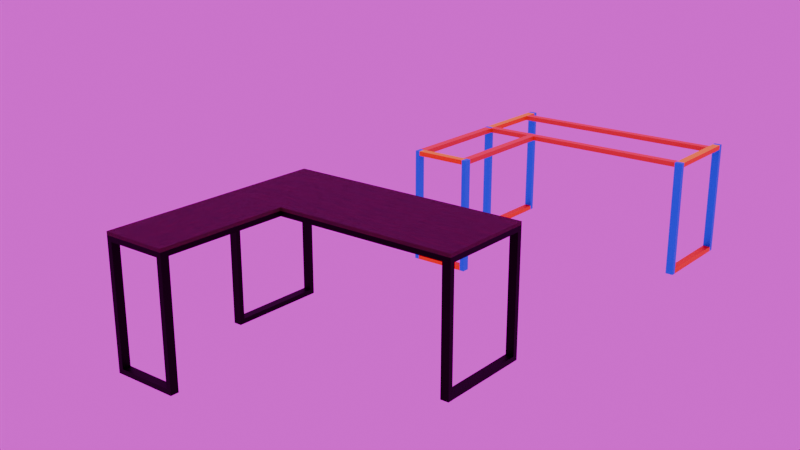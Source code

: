 # Source: Mesa.blend  (saved by Blender 4.4.32; exported with 4.5.12 LTS)
import bpy
from mathutils import Matrix  # noqa: F401  (used for matrix-valued properties, if any)

bpy.ops.wm.read_factory_settings(use_empty=True)
scene = bpy.context.scene
scene.name = 'Scene'

# ---- collections
col_estrutura_metalon_em_cores = bpy.data.collections.new('Estrutura_metalon_em_cores'); scene.collection.children.link(col_estrutura_metalon_em_cores)
col_vermelho_suporte = bpy.data.collections.new('Vermelho_suporte'); col_estrutura_metalon_em_cores.children.link(col_vermelho_suporte)
col_azul_pes = bpy.data.collections.new('Azul_pes'); col_estrutura_metalon_em_cores.children.link(col_azul_pes)
col_amarelo_entre_pes = bpy.data.collections.new('Amarelo_entre_pes'); col_estrutura_metalon_em_cores.children.link(col_amarelo_entre_pes)
col_masa = bpy.data.collections.new('Masa'); scene.collection.children.link(col_masa)
col_suporte_de_madeira = bpy.data.collections.new('Suporte De Madeira'); col_masa.children.link(col_suporte_de_madeira)
col_entre_p_s = bpy.data.collections.new('Entre Pés'); col_masa.children.link(col_entre_p_s)
col_p_s = bpy.data.collections.new('Pés'); col_masa.children.link(col_p_s)
col_suportes = bpy.data.collections.new('Suportes'); col_masa.children.link(col_suportes)
col_tampo = bpy.data.collections.new('Tampo'); col_masa.children.link(col_tampo)

# ---- images (referenced by path relative to the original .blend; pixels are not part of the script)
import os
ASSET_DIR = os.environ.get("B2B_ASSET_DIR", "")  # directory of the original .blend (textures are referenced by path, not embedded)
HERE = os.path.dirname(os.path.abspath(__file__))  # packed textures are extracted next to this script under _unpacked/

def load_image(name, relpath, width, height, colorspace="sRGB"):
    """Load a texture the original file referenced (path relative to the .blend, or extracted next to this script)."""
    p = next((c for c in (os.path.join(HERE, relpath), os.path.join(ASSET_DIR, relpath)) if relpath and os.path.exists(c)), "")
    if p:
        img = bpy.data.images.load(p, check_existing=True)
        img.name = name
    else:  # same state as the original file: an image datablock whose file is absent (Cycles renders it pink)
        img = bpy.data.images.new(name, width, height)
        img.source = "FILE"
        img.filepath = "//" + (relpath or name)
    img.colorspace_settings.name = colorspace
    return img
img_imagem_hdr_hdr = load_image('IMAGEM HDR.hdr', 'IMAGEM HDR.hdr', 1024, 1024, 'Linear Rec.709')

# ---- materials (node trees are filled in below, after node groups)
mat_suporte = bpy.data.materials.new('suporte')
mat_pes = bpy.data.materials.new('pes')
mat_entrepes = bpy.data.materials.new('entrepes')
mat_material_036 = bpy.data.materials.new('Material.036')
mat_material_036.alpha_threshold = 0.0
mat_material_036.roughness = 0.5
mat_material_036.line_color = (0.0, 0.0, 0.0, 1.0)
mat_material_037 = bpy.data.materials.new('Material.037')
mat_material_037.alpha_threshold = 0.0
mat_material_037.roughness = 0.5
mat_material_037.line_color = (0.0, 0.0, 0.0, 1.0)
mat_material_031 = bpy.data.materials.new('Material.031')
mat_material_031.alpha_threshold = 0.0
mat_material_031.roughness = 0.5
mat_material_031.line_color = (0.0, 0.0, 0.0, 1.0)
mat_material_028 = bpy.data.materials.new('Material.028')
mat_material_028.alpha_threshold = 0.0
mat_material_028.roughness = 0.5
mat_material_028.line_color = (0.0, 0.0, 0.0, 1.0)
mat_material_038 = bpy.data.materials.new('Material.038')
mat_material_038.alpha_threshold = 0.0
mat_material_038.roughness = 0.5
mat_material_038.line_color = (0.0, 0.0, 0.0, 1.0)
mat_material_004 = bpy.data.materials.new('Material.004')
mat_material_003 = bpy.data.materials.new('Material.003')
mat_material_005 = bpy.data.materials.new('Material.005')
mat_material_042 = bpy.data.materials.new('Material.042')
mat_material_042.alpha_threshold = 0.0
mat_material_042.roughness = 0.5
mat_material_042.line_color = (0.0, 0.0, 0.0, 1.0)
mat_material_043 = bpy.data.materials.new('Material.043')
mat_material_043.alpha_threshold = 0.0
mat_material_043.roughness = 0.5
mat_material_043.line_color = (0.0, 0.0, 0.0, 1.0)
mat_material_039 = bpy.data.materials.new('Material.039')
mat_material_039.alpha_threshold = 0.0
mat_material_039.roughness = 0.5
mat_material_039.line_color = (0.0, 0.0, 0.0, 1.0)
mat_material_040 = bpy.data.materials.new('Material.040')
mat_material_040.alpha_threshold = 0.0
mat_material_040.roughness = 0.5
mat_material_040.line_color = (0.0, 0.0, 0.0, 1.0)
mat_material_041 = bpy.data.materials.new('Material.041')
mat_material_041.alpha_threshold = 0.0
mat_material_041.roughness = 0.5
mat_material_041.line_color = (0.0, 0.0, 0.0, 1.0)

# ---- material node trees
mat_suporte.use_nodes = True; mat_suporte.node_tree.nodes.clear()
_N = mat_suporte.node_tree.nodes; _L = mat_suporte.node_tree.links
n0 = _N.new('ShaderNodeBsdfPrincipled'); n0.name = 'Principled BSDF'; n0.location = (10, 300)
n0.inputs[0].default_value = (0.8003, 0.006209, 0.0, 1.0)
n1 = _N.new('ShaderNodeOutputMaterial'); n1.name = 'Material Output'; n1.location = (300, 300)
_L.new(n0.outputs[0], n1.inputs[0])
n1.is_active_output = True
mat_pes.use_nodes = True; mat_pes.node_tree.nodes.clear()
_N = mat_pes.node_tree.nodes; _L = mat_pes.node_tree.links
n0 = _N.new('ShaderNodeBsdfPrincipled'); n0.name = 'Principled BSDF'; n0.location = (10, 300)
n0.inputs[0].default_value = (0.0227, 0.0, 1.0, 1.0)
n0.inputs[1].default_value = 0.8268
n0.inputs[2].default_value = 0.5709
n1 = _N.new('ShaderNodeOutputMaterial'); n1.name = 'Material Output'; n1.location = (300, 300)
_L.new(n0.outputs[0], n1.inputs[0])
n1.is_active_output = True
mat_entrepes.use_nodes = True; mat_entrepes.node_tree.nodes.clear()
_N = mat_entrepes.node_tree.nodes; _L = mat_entrepes.node_tree.links
n0 = _N.new('ShaderNodeBsdfPrincipled'); n0.name = 'Principled BSDF'; n0.location = (10, 300)
n0.inputs[0].default_value = (1.0, 0.8569, 0.0, 1.0)
n0.inputs[1].default_value = 0.8268
n0.inputs[2].default_value = 0.5709
n1 = _N.new('ShaderNodeOutputMaterial'); n1.name = 'Material Output'; n1.location = (300, 300)
_L.new(n0.outputs[0], n1.inputs[0])
n1.is_active_output = True
mat_material_036.use_nodes = True; mat_material_036.node_tree.nodes.clear()
_N = mat_material_036.node_tree.nodes; _L = mat_material_036.node_tree.links
n0 = _N.new('ShaderNodeOutputMaterial'); n0.name = 'Material Output'; n0.location = (300, 300)
n1 = _N.new('ShaderNodeBsdfPrincipled'); n1.name = 'Principled BSDF'; n1.location = (10, 300)
n1.inputs[3].default_value = 1.45
n2 = _N.new('ShaderNodeValToRGB'); n2.name = 'Color Ramp'; n2.location = (-326, 278)
while len(n2.color_ramp.elements) > 1: n2.color_ramp.elements.remove(n2.color_ramp.elements[-1])
n2.color_ramp.elements[0].position = 0.3364; n2.color_ramp.elements[0].color = (0.03104, 0.006942, 0.001166, 1.0)
_e = n2.color_ramp.elements.new(0.6636); _e.color = (0.2892, 0.06271, 0.01288, 1.0)
n3 = _N.new('ShaderNodeTexNoise'); n3.name = 'Noise Texture'; n3.location = (-593, 261)
n3.inputs[2].default_value = 3.0
n3.inputs[3].default_value = 10.0
n3.inputs[4].default_value = 0.925
n3.inputs[8].default_value = 1.0
n4 = _N.new('ShaderNodeMapping'); n4.name = 'Mapping'; n4.location = (-771, 246)
n4.inputs[3].default_value = (3.1, 4.2, 0.5)
n5 = _N.new('ShaderNodeTexCoord'); n5.name = 'Texture Coordinate'; n5.location = (-981, 250)
n6 = _N.new('ShaderNodeBump'); n6.name = 'Bump'; n6.location = (-154, -56)
n6.inputs[1].default_value = 1.0
n7 = _N.new('ShaderNodeValToRGB'); n7.name = 'Color Ramp.001'; n7.location = (-424, -29)
while len(n7.color_ramp.elements) > 1: n7.color_ramp.elements.remove(n7.color_ramp.elements[-1])
n7.color_ramp.elements[0].position = 0.0; n7.color_ramp.elements[0].color = (0.0, 0.0, 0.0, 1.0)
_e = n7.color_ramp.elements.new(1.0); _e.color = (1.0, 1.0, 1.0, 1.0)
_L.new(n1.outputs[0], n0.inputs[0])
_L.new(n2.outputs[0], n1.inputs[0])
_L.new(n3.outputs[0], n2.inputs[0])
_L.new(n4.outputs[0], n3.inputs[0])
_L.new(n5.outputs[0], n4.inputs[0])
_L.new(n6.outputs[0], n1.inputs[5])
_L.new(n7.outputs[0], n6.inputs[3])
_L.new(n3.outputs[0], n7.inputs[0])
n0.is_active_output = True
mat_material_037.use_nodes = True; mat_material_037.node_tree.nodes.clear()
_N = mat_material_037.node_tree.nodes; _L = mat_material_037.node_tree.links
n0 = _N.new('ShaderNodeOutputMaterial'); n0.name = 'Material Output'; n0.location = (300, 300)
n1 = _N.new('ShaderNodeBsdfPrincipled'); n1.name = 'Principled BSDF'; n1.location = (10, 300)
n1.inputs[3].default_value = 1.45
n2 = _N.new('ShaderNodeValToRGB'); n2.name = 'Color Ramp'; n2.location = (-326, 278)
while len(n2.color_ramp.elements) > 1: n2.color_ramp.elements.remove(n2.color_ramp.elements[-1])
n2.color_ramp.elements[0].position = 0.3364; n2.color_ramp.elements[0].color = (0.03104, 0.006942, 0.001166, 1.0)
_e = n2.color_ramp.elements.new(0.6636); _e.color = (0.2892, 0.06271, 0.01288, 1.0)
n3 = _N.new('ShaderNodeTexNoise'); n3.name = 'Noise Texture'; n3.location = (-593, 261)
n3.inputs[2].default_value = 3.0
n3.inputs[3].default_value = 10.0
n3.inputs[4].default_value = 0.925
n3.inputs[8].default_value = 1.0
n4 = _N.new('ShaderNodeMapping'); n4.name = 'Mapping'; n4.location = (-771, 246)
n4.inputs[3].default_value = (3.1, 4.2, 0.5)
n5 = _N.new('ShaderNodeTexCoord'); n5.name = 'Texture Coordinate'; n5.location = (-981, 250)
n6 = _N.new('ShaderNodeBump'); n6.name = 'Bump'; n6.location = (-154, -56)
n6.inputs[1].default_value = 1.0
n7 = _N.new('ShaderNodeValToRGB'); n7.name = 'Color Ramp.001'; n7.location = (-424, -29)
while len(n7.color_ramp.elements) > 1: n7.color_ramp.elements.remove(n7.color_ramp.elements[-1])
n7.color_ramp.elements[0].position = 0.0; n7.color_ramp.elements[0].color = (0.0, 0.0, 0.0, 1.0)
_e = n7.color_ramp.elements.new(1.0); _e.color = (1.0, 1.0, 1.0, 1.0)
_L.new(n1.outputs[0], n0.inputs[0])
_L.new(n2.outputs[0], n1.inputs[0])
_L.new(n3.outputs[0], n2.inputs[0])
_L.new(n4.outputs[0], n3.inputs[0])
_L.new(n5.outputs[0], n4.inputs[0])
_L.new(n6.outputs[0], n1.inputs[5])
_L.new(n7.outputs[0], n6.inputs[3])
_L.new(n3.outputs[0], n7.inputs[0])
n0.is_active_output = True
mat_material_031.use_nodes = True; mat_material_031.node_tree.nodes.clear()
_N = mat_material_031.node_tree.nodes; _L = mat_material_031.node_tree.links
n0 = _N.new('ShaderNodeOutputMaterial'); n0.name = 'Material Output'; n0.location = (300, 300)
n1 = _N.new('ShaderNodeBsdfPrincipled'); n1.name = 'Principled BSDF'; n1.location = (10, 300)
n1.inputs[3].default_value = 1.45
n2 = _N.new('ShaderNodeValToRGB'); n2.name = 'Color Ramp'; n2.location = (-326, 278)
while len(n2.color_ramp.elements) > 1: n2.color_ramp.elements.remove(n2.color_ramp.elements[-1])
n2.color_ramp.elements[0].position = 0.3364; n2.color_ramp.elements[0].color = (0.03104, 0.006942, 0.001166, 1.0)
_e = n2.color_ramp.elements.new(0.6636); _e.color = (0.2892, 0.06271, 0.01288, 1.0)
n3 = _N.new('ShaderNodeTexNoise'); n3.name = 'Noise Texture'; n3.location = (-593, 261)
n3.inputs[2].default_value = 3.0
n3.inputs[3].default_value = 10.0
n3.inputs[4].default_value = 0.925
n3.inputs[8].default_value = 1.0
n4 = _N.new('ShaderNodeMapping'); n4.name = 'Mapping'; n4.location = (-771, 246)
n4.inputs[3].default_value = (3.1, 4.2, 0.5)
n5 = _N.new('ShaderNodeTexCoord'); n5.name = 'Texture Coordinate'; n5.location = (-981, 250)
n6 = _N.new('ShaderNodeBump'); n6.name = 'Bump'; n6.location = (-154, -56)
n6.inputs[1].default_value = 1.0
n7 = _N.new('ShaderNodeValToRGB'); n7.name = 'Color Ramp.001'; n7.location = (-424, -29)
while len(n7.color_ramp.elements) > 1: n7.color_ramp.elements.remove(n7.color_ramp.elements[-1])
n7.color_ramp.elements[0].position = 0.0; n7.color_ramp.elements[0].color = (0.0, 0.0, 0.0, 1.0)
_e = n7.color_ramp.elements.new(1.0); _e.color = (1.0, 1.0, 1.0, 1.0)
_L.new(n1.outputs[0], n0.inputs[0])
_L.new(n2.outputs[0], n1.inputs[0])
_L.new(n3.outputs[0], n2.inputs[0])
_L.new(n4.outputs[0], n3.inputs[0])
_L.new(n5.outputs[0], n4.inputs[0])
_L.new(n6.outputs[0], n1.inputs[5])
_L.new(n7.outputs[0], n6.inputs[3])
_L.new(n3.outputs[0], n7.inputs[0])
n0.is_active_output = True
mat_material_028.use_nodes = True; mat_material_028.node_tree.nodes.clear()
_N = mat_material_028.node_tree.nodes; _L = mat_material_028.node_tree.links
n0 = _N.new('ShaderNodeOutputMaterial'); n0.name = 'Material Output'; n0.location = (300, 300)
n1 = _N.new('ShaderNodeBsdfPrincipled'); n1.name = 'Principled BSDF'; n1.location = (10, 300)
n1.inputs[3].default_value = 1.45
n2 = _N.new('ShaderNodeValToRGB'); n2.name = 'Color Ramp'; n2.location = (-326, 278)
while len(n2.color_ramp.elements) > 1: n2.color_ramp.elements.remove(n2.color_ramp.elements[-1])
n2.color_ramp.elements[0].position = 0.3364; n2.color_ramp.elements[0].color = (0.03104, 0.006942, 0.001166, 1.0)
_e = n2.color_ramp.elements.new(0.6636); _e.color = (0.2892, 0.06271, 0.01288, 1.0)
n3 = _N.new('ShaderNodeTexNoise'); n3.name = 'Noise Texture'; n3.location = (-593, 261)
n3.inputs[2].default_value = 3.0
n3.inputs[3].default_value = 10.0
n3.inputs[4].default_value = 0.925
n3.inputs[8].default_value = 1.0
n4 = _N.new('ShaderNodeMapping'); n4.name = 'Mapping'; n4.location = (-771, 246)
n4.inputs[3].default_value = (3.1, 4.2, 0.5)
n5 = _N.new('ShaderNodeTexCoord'); n5.name = 'Texture Coordinate'; n5.location = (-981, 250)
n6 = _N.new('ShaderNodeBump'); n6.name = 'Bump'; n6.location = (-154, -56)
n6.inputs[1].default_value = 1.0
n7 = _N.new('ShaderNodeValToRGB'); n7.name = 'Color Ramp.001'; n7.location = (-424, -29)
while len(n7.color_ramp.elements) > 1: n7.color_ramp.elements.remove(n7.color_ramp.elements[-1])
n7.color_ramp.elements[0].position = 0.0; n7.color_ramp.elements[0].color = (0.0, 0.0, 0.0, 1.0)
_e = n7.color_ramp.elements.new(1.0); _e.color = (1.0, 1.0, 1.0, 1.0)
_L.new(n1.outputs[0], n0.inputs[0])
_L.new(n2.outputs[0], n1.inputs[0])
_L.new(n3.outputs[0], n2.inputs[0])
_L.new(n4.outputs[0], n3.inputs[0])
_L.new(n5.outputs[0], n4.inputs[0])
_L.new(n6.outputs[0], n1.inputs[5])
_L.new(n7.outputs[0], n6.inputs[3])
_L.new(n3.outputs[0], n7.inputs[0])
n0.is_active_output = True
mat_material_038.use_nodes = True; mat_material_038.node_tree.nodes.clear()
_N = mat_material_038.node_tree.nodes; _L = mat_material_038.node_tree.links
n0 = _N.new('ShaderNodeOutputMaterial'); n0.name = 'Material Output'; n0.location = (300, 300)
n1 = _N.new('ShaderNodeBsdfPrincipled'); n1.name = 'Principled BSDF'; n1.location = (10, 300)
n1.inputs[3].default_value = 1.45
n2 = _N.new('ShaderNodeValToRGB'); n2.name = 'Color Ramp'; n2.location = (-326, 278)
while len(n2.color_ramp.elements) > 1: n2.color_ramp.elements.remove(n2.color_ramp.elements[-1])
n2.color_ramp.elements[0].position = 0.3364; n2.color_ramp.elements[0].color = (0.03104, 0.006942, 0.001166, 1.0)
_e = n2.color_ramp.elements.new(0.6636); _e.color = (0.2892, 0.06271, 0.01288, 1.0)
n3 = _N.new('ShaderNodeTexNoise'); n3.name = 'Noise Texture'; n3.location = (-593, 261)
n3.inputs[2].default_value = 3.0
n3.inputs[3].default_value = 10.0
n3.inputs[4].default_value = 0.925
n3.inputs[8].default_value = 1.0
n4 = _N.new('ShaderNodeMapping'); n4.name = 'Mapping'; n4.location = (-771, 246)
n4.inputs[3].default_value = (3.1, 4.2, 0.5)
n5 = _N.new('ShaderNodeTexCoord'); n5.name = 'Texture Coordinate'; n5.location = (-981, 250)
n6 = _N.new('ShaderNodeBump'); n6.name = 'Bump'; n6.location = (-154, -56)
n6.inputs[1].default_value = 1.0
n7 = _N.new('ShaderNodeValToRGB'); n7.name = 'Color Ramp.001'; n7.location = (-424, -29)
while len(n7.color_ramp.elements) > 1: n7.color_ramp.elements.remove(n7.color_ramp.elements[-1])
n7.color_ramp.elements[0].position = 0.0; n7.color_ramp.elements[0].color = (0.0, 0.0, 0.0, 1.0)
_e = n7.color_ramp.elements.new(1.0); _e.color = (1.0, 1.0, 1.0, 1.0)
_L.new(n1.outputs[0], n0.inputs[0])
_L.new(n2.outputs[0], n1.inputs[0])
_L.new(n3.outputs[0], n2.inputs[0])
_L.new(n4.outputs[0], n3.inputs[0])
_L.new(n5.outputs[0], n4.inputs[0])
_L.new(n6.outputs[0], n1.inputs[5])
_L.new(n7.outputs[0], n6.inputs[3])
_L.new(n3.outputs[0], n7.inputs[0])
n0.is_active_output = True
mat_material_004.use_nodes = True; mat_material_004.node_tree.nodes.clear()
_N = mat_material_004.node_tree.nodes; _L = mat_material_004.node_tree.links
n0 = _N.new('ShaderNodeBsdfPrincipled'); n0.name = 'Principled BSDF'; n0.location = (10, 300)
n0.inputs[0].default_value = (0.002448, 0.0009427, 0.0, 1.0)
n0.inputs[1].default_value = 0.8268
n0.inputs[2].default_value = 0.5709
n1 = _N.new('ShaderNodeOutputMaterial'); n1.name = 'Material Output'; n1.location = (300, 300)
_L.new(n0.outputs[0], n1.inputs[0])
n1.is_active_output = True
mat_material_003.use_nodes = True; mat_material_003.node_tree.nodes.clear()
_N = mat_material_003.node_tree.nodes; _L = mat_material_003.node_tree.links
n0 = _N.new('ShaderNodeBsdfPrincipled'); n0.name = 'Principled BSDF'; n0.location = (10, 300)
n0.inputs[0].default_value = (0.002448, 0.0009427, 0.0, 1.0)
n0.inputs[1].default_value = 0.8268
n0.inputs[2].default_value = 0.5709
n1 = _N.new('ShaderNodeOutputMaterial'); n1.name = 'Material Output'; n1.location = (300, 300)
_L.new(n0.outputs[0], n1.inputs[0])
n1.is_active_output = True
mat_material_005.use_nodes = True; mat_material_005.node_tree.nodes.clear()
_N = mat_material_005.node_tree.nodes; _L = mat_material_005.node_tree.links
n0 = _N.new('ShaderNodeBsdfPrincipled'); n0.name = 'Principled BSDF'; n0.location = (10, 300)
n0.inputs[0].default_value = (0.002448, 0.0009427, 0.0, 1.0)
n0.inputs[1].default_value = 0.8268
n0.inputs[2].default_value = 0.5709
n1 = _N.new('ShaderNodeOutputMaterial'); n1.name = 'Material Output'; n1.location = (300, 300)
_L.new(n0.outputs[0], n1.inputs[0])
n1.is_active_output = True
mat_material_042.use_nodes = True; mat_material_042.node_tree.nodes.clear()
_N = mat_material_042.node_tree.nodes; _L = mat_material_042.node_tree.links
n0 = _N.new('ShaderNodeOutputMaterial'); n0.name = 'Material Output'; n0.location = (300, 300)
n1 = _N.new('ShaderNodeBsdfPrincipled'); n1.name = 'Principled BSDF'; n1.location = (10, 300)
n1.inputs[3].default_value = 1.45
n2 = _N.new('ShaderNodeValToRGB'); n2.name = 'Color Ramp'; n2.location = (-326, 278)
while len(n2.color_ramp.elements) > 1: n2.color_ramp.elements.remove(n2.color_ramp.elements[-1])
n2.color_ramp.elements[0].position = 0.3364; n2.color_ramp.elements[0].color = (0.03104, 0.006942, 0.001166, 1.0)
_e = n2.color_ramp.elements.new(0.6636); _e.color = (0.2892, 0.06271, 0.01288, 1.0)
n3 = _N.new('ShaderNodeTexNoise'); n3.name = 'Noise Texture'; n3.location = (-593, 261)
n3.inputs[2].default_value = 3.0
n3.inputs[3].default_value = 10.0
n3.inputs[4].default_value = 0.925
n3.inputs[8].default_value = 1.0
n4 = _N.new('ShaderNodeMapping'); n4.name = 'Mapping'; n4.location = (-771, 246)
n4.inputs[3].default_value = (3.1, 4.2, 0.5)
n5 = _N.new('ShaderNodeTexCoord'); n5.name = 'Texture Coordinate'; n5.location = (-981, 250)
n6 = _N.new('ShaderNodeBump'); n6.name = 'Bump'; n6.location = (-154, -56)
n6.inputs[1].default_value = 1.0
n7 = _N.new('ShaderNodeValToRGB'); n7.name = 'Color Ramp.001'; n7.location = (-424, -29)
while len(n7.color_ramp.elements) > 1: n7.color_ramp.elements.remove(n7.color_ramp.elements[-1])
n7.color_ramp.elements[0].position = 0.0; n7.color_ramp.elements[0].color = (0.0, 0.0, 0.0, 1.0)
_e = n7.color_ramp.elements.new(1.0); _e.color = (1.0, 1.0, 1.0, 1.0)
_L.new(n1.outputs[0], n0.inputs[0])
_L.new(n2.outputs[0], n1.inputs[0])
_L.new(n3.outputs[0], n2.inputs[0])
_L.new(n4.outputs[0], n3.inputs[0])
_L.new(n5.outputs[0], n4.inputs[0])
_L.new(n6.outputs[0], n1.inputs[5])
_L.new(n7.outputs[0], n6.inputs[3])
_L.new(n3.outputs[0], n7.inputs[0])
n0.is_active_output = True
mat_material_043.use_nodes = True; mat_material_043.node_tree.nodes.clear()
_N = mat_material_043.node_tree.nodes; _L = mat_material_043.node_tree.links
n0 = _N.new('ShaderNodeOutputMaterial'); n0.name = 'Material Output'; n0.location = (300, 300)
n1 = _N.new('ShaderNodeBsdfPrincipled'); n1.name = 'Principled BSDF'; n1.location = (10, 300)
n1.inputs[3].default_value = 1.45
n2 = _N.new('ShaderNodeValToRGB'); n2.name = 'Color Ramp'; n2.location = (-326, 278)
while len(n2.color_ramp.elements) > 1: n2.color_ramp.elements.remove(n2.color_ramp.elements[-1])
n2.color_ramp.elements[0].position = 0.3364; n2.color_ramp.elements[0].color = (0.03104, 0.006942, 0.001166, 1.0)
_e = n2.color_ramp.elements.new(0.6636); _e.color = (0.2892, 0.06271, 0.01288, 1.0)
n3 = _N.new('ShaderNodeTexNoise'); n3.name = 'Noise Texture'; n3.location = (-593, 261)
n3.inputs[2].default_value = 3.0
n3.inputs[3].default_value = 10.0
n3.inputs[4].default_value = 0.925
n3.inputs[8].default_value = 1.0
n4 = _N.new('ShaderNodeMapping'); n4.name = 'Mapping'; n4.location = (-771, 246)
n4.inputs[3].default_value = (3.1, 4.2, 0.5)
n5 = _N.new('ShaderNodeTexCoord'); n5.name = 'Texture Coordinate'; n5.location = (-981, 250)
n6 = _N.new('ShaderNodeBump'); n6.name = 'Bump'; n6.location = (-154, -56)
n6.inputs[1].default_value = 1.0
n7 = _N.new('ShaderNodeValToRGB'); n7.name = 'Color Ramp.001'; n7.location = (-424, -29)
while len(n7.color_ramp.elements) > 1: n7.color_ramp.elements.remove(n7.color_ramp.elements[-1])
n7.color_ramp.elements[0].position = 0.0; n7.color_ramp.elements[0].color = (0.0, 0.0, 0.0, 1.0)
_e = n7.color_ramp.elements.new(1.0); _e.color = (1.0, 1.0, 1.0, 1.0)
_L.new(n1.outputs[0], n0.inputs[0])
_L.new(n2.outputs[0], n1.inputs[0])
_L.new(n3.outputs[0], n2.inputs[0])
_L.new(n4.outputs[0], n3.inputs[0])
_L.new(n5.outputs[0], n4.inputs[0])
_L.new(n6.outputs[0], n1.inputs[5])
_L.new(n7.outputs[0], n6.inputs[3])
_L.new(n3.outputs[0], n7.inputs[0])
n0.is_active_output = True
mat_material_039.use_nodes = True; mat_material_039.node_tree.nodes.clear()
_N = mat_material_039.node_tree.nodes; _L = mat_material_039.node_tree.links
n0 = _N.new('ShaderNodeOutputMaterial'); n0.name = 'Material Output'; n0.location = (300, 300)
n1 = _N.new('ShaderNodeBsdfPrincipled'); n1.name = 'Principled BSDF'; n1.location = (10, 300)
n1.inputs[3].default_value = 1.45
n2 = _N.new('ShaderNodeValToRGB'); n2.name = 'Color Ramp'; n2.location = (-326, 278)
while len(n2.color_ramp.elements) > 1: n2.color_ramp.elements.remove(n2.color_ramp.elements[-1])
n2.color_ramp.elements[0].position = 0.3364; n2.color_ramp.elements[0].color = (0.03104, 0.006942, 0.001166, 1.0)
_e = n2.color_ramp.elements.new(0.6636); _e.color = (0.2892, 0.06271, 0.01288, 1.0)
n3 = _N.new('ShaderNodeTexNoise'); n3.name = 'Noise Texture'; n3.location = (-593, 261)
n3.inputs[2].default_value = 3.0
n3.inputs[3].default_value = 10.0
n3.inputs[4].default_value = 0.925
n3.inputs[8].default_value = 1.0
n4 = _N.new('ShaderNodeMapping'); n4.name = 'Mapping'; n4.location = (-771, 246)
n4.inputs[3].default_value = (3.1, 4.2, 0.5)
n5 = _N.new('ShaderNodeTexCoord'); n5.name = 'Texture Coordinate'; n5.location = (-981, 250)
n6 = _N.new('ShaderNodeBump'); n6.name = 'Bump'; n6.location = (-154, -56)
n6.inputs[1].default_value = 1.0
n7 = _N.new('ShaderNodeValToRGB'); n7.name = 'Color Ramp.001'; n7.location = (-424, -29)
while len(n7.color_ramp.elements) > 1: n7.color_ramp.elements.remove(n7.color_ramp.elements[-1])
n7.color_ramp.elements[0].position = 0.0; n7.color_ramp.elements[0].color = (0.0, 0.0, 0.0, 1.0)
_e = n7.color_ramp.elements.new(1.0); _e.color = (1.0, 1.0, 1.0, 1.0)
_L.new(n1.outputs[0], n0.inputs[0])
_L.new(n2.outputs[0], n1.inputs[0])
_L.new(n3.outputs[0], n2.inputs[0])
_L.new(n4.outputs[0], n3.inputs[0])
_L.new(n5.outputs[0], n4.inputs[0])
_L.new(n6.outputs[0], n1.inputs[5])
_L.new(n7.outputs[0], n6.inputs[3])
_L.new(n3.outputs[0], n7.inputs[0])
n0.is_active_output = True
mat_material_040.use_nodes = True; mat_material_040.node_tree.nodes.clear()
_N = mat_material_040.node_tree.nodes; _L = mat_material_040.node_tree.links
n0 = _N.new('ShaderNodeOutputMaterial'); n0.name = 'Material Output'; n0.location = (300, 300)
n1 = _N.new('ShaderNodeBsdfPrincipled'); n1.name = 'Principled BSDF'; n1.location = (10, 300)
n1.inputs[3].default_value = 1.45
n2 = _N.new('ShaderNodeValToRGB'); n2.name = 'Color Ramp'; n2.location = (-326, 278)
while len(n2.color_ramp.elements) > 1: n2.color_ramp.elements.remove(n2.color_ramp.elements[-1])
n2.color_ramp.elements[0].position = 0.3364; n2.color_ramp.elements[0].color = (0.03104, 0.006942, 0.001166, 1.0)
_e = n2.color_ramp.elements.new(0.6636); _e.color = (0.2892, 0.06271, 0.01288, 1.0)
n3 = _N.new('ShaderNodeTexNoise'); n3.name = 'Noise Texture'; n3.location = (-593, 261)
n3.inputs[2].default_value = 3.0
n3.inputs[3].default_value = 10.0
n3.inputs[4].default_value = 0.925
n3.inputs[8].default_value = 1.0
n4 = _N.new('ShaderNodeMapping'); n4.name = 'Mapping'; n4.location = (-771, 246)
n4.inputs[3].default_value = (3.1, 4.2, 0.5)
n5 = _N.new('ShaderNodeTexCoord'); n5.name = 'Texture Coordinate'; n5.location = (-981, 250)
n6 = _N.new('ShaderNodeBump'); n6.name = 'Bump'; n6.location = (-154, -56)
n6.inputs[1].default_value = 1.0
n7 = _N.new('ShaderNodeValToRGB'); n7.name = 'Color Ramp.001'; n7.location = (-424, -29)
while len(n7.color_ramp.elements) > 1: n7.color_ramp.elements.remove(n7.color_ramp.elements[-1])
n7.color_ramp.elements[0].position = 0.0; n7.color_ramp.elements[0].color = (0.0, 0.0, 0.0, 1.0)
_e = n7.color_ramp.elements.new(1.0); _e.color = (1.0, 1.0, 1.0, 1.0)
_L.new(n1.outputs[0], n0.inputs[0])
_L.new(n2.outputs[0], n1.inputs[0])
_L.new(n3.outputs[0], n2.inputs[0])
_L.new(n4.outputs[0], n3.inputs[0])
_L.new(n5.outputs[0], n4.inputs[0])
_L.new(n6.outputs[0], n1.inputs[5])
_L.new(n7.outputs[0], n6.inputs[3])
_L.new(n3.outputs[0], n7.inputs[0])
n0.is_active_output = True
mat_material_041.use_nodes = True; mat_material_041.node_tree.nodes.clear()
_N = mat_material_041.node_tree.nodes; _L = mat_material_041.node_tree.links
n0 = _N.new('ShaderNodeOutputMaterial'); n0.name = 'Material Output'; n0.location = (300, 300)
n1 = _N.new('ShaderNodeBsdfPrincipled'); n1.name = 'Principled BSDF'; n1.location = (10, 300)
n1.inputs[3].default_value = 1.45
n2 = _N.new('ShaderNodeValToRGB'); n2.name = 'Color Ramp'; n2.location = (-326, 278)
while len(n2.color_ramp.elements) > 1: n2.color_ramp.elements.remove(n2.color_ramp.elements[-1])
n2.color_ramp.elements[0].position = 0.3364; n2.color_ramp.elements[0].color = (0.03104, 0.006942, 0.001166, 1.0)
_e = n2.color_ramp.elements.new(0.6636); _e.color = (0.2892, 0.06271, 0.01288, 1.0)
n3 = _N.new('ShaderNodeTexNoise'); n3.name = 'Noise Texture'; n3.location = (-593, 261)
n3.inputs[2].default_value = 3.0
n3.inputs[3].default_value = 10.0
n3.inputs[4].default_value = 0.925
n3.inputs[8].default_value = 1.0
n4 = _N.new('ShaderNodeMapping'); n4.name = 'Mapping'; n4.location = (-771, 246)
n4.inputs[3].default_value = (3.1, 4.2, 0.5)
n5 = _N.new('ShaderNodeTexCoord'); n5.name = 'Texture Coordinate'; n5.location = (-981, 250)
n6 = _N.new('ShaderNodeBump'); n6.name = 'Bump'; n6.location = (-154, -56)
n6.inputs[1].default_value = 1.0
n7 = _N.new('ShaderNodeValToRGB'); n7.name = 'Color Ramp.001'; n7.location = (-424, -29)
while len(n7.color_ramp.elements) > 1: n7.color_ramp.elements.remove(n7.color_ramp.elements[-1])
n7.color_ramp.elements[0].position = 0.0; n7.color_ramp.elements[0].color = (0.0, 0.0, 0.0, 1.0)
_e = n7.color_ramp.elements.new(1.0); _e.color = (1.0, 1.0, 1.0, 1.0)
_L.new(n1.outputs[0], n0.inputs[0])
_L.new(n2.outputs[0], n1.inputs[0])
_L.new(n3.outputs[0], n2.inputs[0])
_L.new(n4.outputs[0], n3.inputs[0])
_L.new(n5.outputs[0], n4.inputs[0])
_L.new(n6.outputs[0], n1.inputs[5])
_L.new(n7.outputs[0], n6.inputs[3])
_L.new(n3.outputs[0], n7.inputs[0])
n0.is_active_output = True

# ---- world
world_world = bpy.data.worlds.new('World'); scene.world = world_world
world_world.use_nodes = True; world_world.node_tree.nodes.clear()
_N = world_world.node_tree.nodes; _L = world_world.node_tree.links
n0 = _N.new('ShaderNodeOutputWorld'); n0.name = 'World Output'; n0.location = (174, 300)
n1 = _N.new('ShaderNodeBackground'); n1.name = 'Background'; n1.location = (10, 300)
n2 = _N.new('ShaderNodeTexEnvironment'); n2.name = 'Environment Texture'; n2.location = (-313, 311)
n2.image = img_imagem_hdr_hdr
_L.new(n1.outputs[0], n0.inputs[0])
_L.new(n2.outputs[0], n1.inputs[0])
n0.is_active_output = True
world_world.color = (0.05088, 0.05088, 0.05088)
world_world.sun_shadow_jitter_overblur = 0.0

# ---- cameras
cam_camera_004 = bpy.data.cameras.new('Camera.004')

# ---- lights
light_sun = bpy.data.lights.new('Sun', 'SUN')
light_sun.energy = 1.0

# ---- meshes
me_cube_014 = bpy.data.meshes.new('Cube.014')
me_cube_014.from_pydata([(-0.09949, -0.001999, -0.2497), (-0.09949, -0.001999, 0.2497), (-0.09949, 0.001971, -0.2497), (-0.09949, 0.001971, 0.2497), (0.09949, -0.001999, -0.2497), (0.09949, -0.001999, 0.2497), (0.09949, 0.001971, -0.2497), (0.09949, 0.001971, 0.2497)], [], [(0, 1, 3, 2), (2, 3, 7, 6), (6, 7, 5, 4), (4, 5, 1, 0), (2, 6, 4, 0), (7, 3, 1, 5)])
_uv = me_cube_014.uv_layers.new(name='UVMap')
_uv.uv.foreach_set('vector', [0.375, 0.0, 0.625, 0.0, 0.625, 0.25, 0.375, 0.25, 0.375, 0.25, 0.625, 0.25, 0.625, 0.5, 0.375, 0.5, 0.375, 0.5, 0.625, 0.5, 0.625, 0.75, 0.375, 0.75, 0.375, 0.75, 0.625, 0.75, 0.625, 1.0, 0.375, 1.0, 0.125, 0.5, 0.375, 0.5, 0.375, 0.75, 0.125, 0.75, 0.625, 0.5, 0.875, 0.5, 0.875, 0.75, 0.625, 0.75])
me_cube_014.materials.append(mat_suporte)
me_cube_014.update()
me_cube_015 = bpy.data.meshes.new('Cube.015')
me_cube_015.from_pydata([(-0.09949, -0.001971, -0.2497), (-0.09949, -0.001971, 0.2497), (-0.09949, 0.001971, -0.2497), (-0.09949, 0.001971, 0.2497), (0.09949, -0.001971, -0.2497), (0.09949, -0.001971, 0.2497), (0.09949, 0.001971, -0.2497), (0.09949, 0.001971, 0.2497)], [], [(0, 1, 3, 2), (2, 3, 7, 6), (6, 7, 5, 4), (4, 5, 1, 0), (2, 6, 4, 0), (7, 3, 1, 5)])
_uv = me_cube_015.uv_layers.new(name='UVMap')
_uv.uv.foreach_set('vector', [0.375, 0.0, 0.625, 0.0, 0.625, 0.25, 0.375, 0.25, 0.375, 0.25, 0.625, 0.25, 0.625, 0.5, 0.375, 0.5, 0.375, 0.5, 0.625, 0.5, 0.625, 0.75, 0.375, 0.75, 0.375, 0.75, 0.625, 0.75, 0.625, 1.0, 0.375, 1.0, 0.125, 0.5, 0.375, 0.5, 0.375, 0.75, 0.125, 0.75, 0.625, 0.5, 0.875, 0.5, 0.875, 0.75, 0.625, 0.75])
me_cube_015.materials.append(mat_suporte)
me_cube_015.update()
me_cube_005 = bpy.data.meshes.new('Cube.005')
me_cube_005.from_pydata([(-0.09949, -0.001971, -0.2497), (-0.09949, -0.001971, 0.2497), (-0.09949, 0.001971, -0.2497), (-0.09949, 0.001971, 0.2497), (0.09949, -0.001971, -0.2497), (0.09949, -0.001971, 0.2497), (0.09949, 0.001971, -0.2497), (0.09949, 0.001971, 0.2497)], [], [(0, 1, 3, 2), (2, 3, 7, 6), (6, 7, 5, 4), (4, 5, 1, 0), (2, 6, 4, 0), (7, 3, 1, 5)])
_uv = me_cube_005.uv_layers.new(name='UVMap')
_uv.uv.foreach_set('vector', [0.375, 0.0, 0.625, 0.0, 0.625, 0.25, 0.375, 0.25, 0.375, 0.25, 0.625, 0.25, 0.625, 0.5, 0.375, 0.5, 0.375, 0.5, 0.625, 0.5, 0.625, 0.75, 0.375, 0.75, 0.375, 0.75, 0.625, 0.75, 0.625, 1.0, 0.375, 1.0, 0.125, 0.5, 0.375, 0.5, 0.375, 0.75, 0.125, 0.75, 0.625, 0.5, 0.875, 0.5, 0.875, 0.75, 0.625, 0.75])
me_cube_005.materials.append(mat_suporte)
me_cube_005.update()
me_cube_004 = bpy.data.meshes.new('Cube.004')
me_cube_004.from_pydata([(-0.09949, -0.001971, -0.2497), (-0.09949, -0.001971, 0.2497), (-0.09949, 0.001971, -0.2497), (-0.09949, 0.001971, 0.2497), (0.09949, -0.001971, -0.2497), (0.09949, -0.001971, 0.2497), (0.09949, 0.001971, -0.2497), (0.09949, 0.001971, 0.2497)], [], [(0, 1, 3, 2), (2, 3, 7, 6), (6, 7, 5, 4), (4, 5, 1, 0), (2, 6, 4, 0), (7, 3, 1, 5)])
_uv = me_cube_004.uv_layers.new(name='UVMap')
_uv.uv.foreach_set('vector', [0.375, 0.0, 0.625, 0.0, 0.625, 0.25, 0.375, 0.25, 0.375, 0.25, 0.625, 0.25, 0.625, 0.5, 0.375, 0.5, 0.375, 0.5, 0.625, 0.5, 0.625, 0.75, 0.375, 0.75, 0.375, 0.75, 0.625, 0.75, 0.625, 1.0, 0.375, 1.0, 0.125, 0.5, 0.375, 0.5, 0.375, 0.75, 0.125, 0.75, 0.625, 0.5, 0.875, 0.5, 0.875, 0.75, 0.625, 0.75])
me_cube_004.materials.append(mat_suporte)
me_cube_004.update()
me_cube_011 = bpy.data.meshes.new('Cube.011')
me_cube_011.from_pydata([(-0.09949, -0.001971, -0.2497), (-0.09949, -0.001971, 0.2497), (-0.09949, 0.001971, -0.2497), (-0.09949, 0.001971, 0.2497), (0.09949, -0.001971, -0.2497), (0.09949, -0.001971, 0.2497), (0.09949, 0.001971, -0.2497), (0.09949, 0.001971, 0.2497)], [], [(0, 1, 3, 2), (2, 3, 7, 6), (6, 7, 5, 4), (4, 5, 1, 0), (2, 6, 4, 0), (7, 3, 1, 5)])
_uv = me_cube_011.uv_layers.new(name='UVMap')
_uv.uv.foreach_set('vector', [0.375, 0.0, 0.625, 0.0, 0.625, 0.25, 0.375, 0.25, 0.375, 0.25, 0.625, 0.25, 0.625, 0.5, 0.375, 0.5, 0.375, 0.5, 0.625, 0.5, 0.625, 0.75, 0.375, 0.75, 0.375, 0.75, 0.625, 0.75, 0.625, 1.0, 0.375, 1.0, 0.125, 0.5, 0.375, 0.5, 0.375, 0.75, 0.125, 0.75, 0.625, 0.5, 0.875, 0.5, 0.875, 0.75, 0.625, 0.75])
me_cube_011.materials.append(mat_suporte)
me_cube_011.update()
me_cube_056 = bpy.data.meshes.new('Cube.056')
me_cube_056.from_pydata([(-0.09949, -0.001971, -0.2497), (-0.09949, -0.001971, 0.2497), (-0.09949, 0.001971, -0.2497), (-0.09949, 0.001971, 0.2497), (0.09949, -0.001971, -0.2497), (0.09949, -0.001971, 0.2497), (0.09949, 0.001971, -0.2497), (0.09949, 0.001971, 0.2497)], [], [(0, 1, 3, 2), (2, 3, 7, 6), (6, 7, 5, 4), (4, 5, 1, 0), (2, 6, 4, 0), (7, 3, 1, 5)])
_uv = me_cube_056.uv_layers.new(name='UVMap')
_uv.uv.foreach_set('vector', [0.375, 0.0, 0.625, 0.0, 0.625, 0.25, 0.375, 0.25, 0.375, 0.25, 0.625, 0.25, 0.625, 0.5, 0.375, 0.5, 0.375, 0.5, 0.625, 0.5, 0.625, 0.75, 0.375, 0.75, 0.375, 0.75, 0.625, 0.75, 0.625, 1.0, 0.375, 1.0, 0.125, 0.5, 0.375, 0.5, 0.375, 0.75, 0.125, 0.75, 0.625, 0.5, 0.875, 0.5, 0.875, 0.75, 0.625, 0.75])
me_cube_056.materials.append(mat_pes)
me_cube_056.update()
me_cube_016 = bpy.data.meshes.new('Cube.016')
me_cube_016.from_pydata([(-0.09949, -0.001971, -0.2497), (-0.09949, -0.001971, 0.2497), (-0.09949, 0.001971, -0.2497), (-0.09949, 0.001971, 0.2497), (0.09949, -0.001971, -0.2497), (0.09949, -0.001971, 0.2497), (0.09949, 0.001971, -0.2497), (0.09949, 0.001971, 0.2497)], [], [(0, 1, 3, 2), (2, 3, 7, 6), (6, 7, 5, 4), (4, 5, 1, 0), (2, 6, 4, 0), (7, 3, 1, 5)])
_uv = me_cube_016.uv_layers.new(name='UVMap')
_uv.uv.foreach_set('vector', [0.375, 0.0, 0.625, 0.0, 0.625, 0.25, 0.375, 0.25, 0.375, 0.25, 0.625, 0.25, 0.625, 0.5, 0.375, 0.5, 0.375, 0.5, 0.625, 0.5, 0.625, 0.75, 0.375, 0.75, 0.375, 0.75, 0.625, 0.75, 0.625, 1.0, 0.375, 1.0, 0.125, 0.5, 0.375, 0.5, 0.375, 0.75, 0.125, 0.75, 0.625, 0.5, 0.875, 0.5, 0.875, 0.75, 0.625, 0.75])
me_cube_016.materials.append(mat_pes)
me_cube_016.update()
me_cube_073 = bpy.data.meshes.new('Cube.073')
me_cube_073.from_pydata([(-0.09949, -0.001971, -0.2497), (-0.09949, -0.001971, 0.2497), (-0.09949, 0.001971, -0.2497), (-0.09949, 0.001971, 0.2497), (0.09949, -0.001971, -0.2497), (0.09949, -0.001971, 0.2497), (0.09949, 0.001971, -0.2497), (0.09949, 0.001971, 0.2497)], [], [(0, 1, 3, 2), (2, 3, 7, 6), (6, 7, 5, 4), (4, 5, 1, 0), (2, 6, 4, 0), (7, 3, 1, 5)])
_uv = me_cube_073.uv_layers.new(name='UVMap')
_uv.uv.foreach_set('vector', [0.375, 0.0, 0.625, 0.0, 0.625, 0.25, 0.375, 0.25, 0.375, 0.25, 0.625, 0.25, 0.625, 0.5, 0.375, 0.5, 0.375, 0.5, 0.625, 0.5, 0.625, 0.75, 0.375, 0.75, 0.375, 0.75, 0.625, 0.75, 0.625, 1.0, 0.375, 1.0, 0.125, 0.5, 0.375, 0.5, 0.375, 0.75, 0.125, 0.75, 0.625, 0.5, 0.875, 0.5, 0.875, 0.75, 0.625, 0.75])
me_cube_073.materials.append(mat_pes)
me_cube_073.update()
me_cube_078 = bpy.data.meshes.new('Cube.078')
me_cube_078.from_pydata([(-0.09949, -0.001971, -0.2497), (-0.09949, -0.001971, 0.2497), (-0.09949, 0.001971, -0.2497), (-0.09949, 0.001971, 0.2497), (0.09949, -0.001971, -0.2497), (0.09949, -0.001971, 0.2497), (0.09949, 0.001971, -0.2497), (0.09949, 0.001971, 0.2497)], [], [(0, 1, 3, 2), (2, 3, 7, 6), (6, 7, 5, 4), (4, 5, 1, 0), (2, 6, 4, 0), (7, 3, 1, 5)])
_uv = me_cube_078.uv_layers.new(name='UVMap')
_uv.uv.foreach_set('vector', [0.375, 0.0, 0.625, 0.0, 0.625, 0.25, 0.375, 0.25, 0.375, 0.25, 0.625, 0.25, 0.625, 0.5, 0.375, 0.5, 0.375, 0.5, 0.625, 0.5, 0.625, 0.75, 0.375, 0.75, 0.375, 0.75, 0.625, 0.75, 0.625, 1.0, 0.375, 1.0, 0.125, 0.5, 0.375, 0.5, 0.375, 0.75, 0.125, 0.75, 0.625, 0.5, 0.875, 0.5, 0.875, 0.75, 0.625, 0.75])
me_cube_078.materials.append(mat_pes)
me_cube_078.update()
me_cube_080 = bpy.data.meshes.new('Cube.080')
me_cube_080.from_pydata([(-0.09949, -0.001971, -0.2497), (-0.09949, -0.001971, 0.2497), (-0.09949, 0.001971, -0.2497), (-0.09949, 0.001971, 0.2497), (0.09949, -0.001971, -0.2497), (0.09949, -0.001971, 0.2497), (0.09949, 0.001971, -0.2497), (0.09949, 0.001971, 0.2497)], [], [(0, 1, 3, 2), (2, 3, 7, 6), (6, 7, 5, 4), (4, 5, 1, 0), (2, 6, 4, 0), (7, 3, 1, 5)])
_uv = me_cube_080.uv_layers.new(name='UVMap')
_uv.uv.foreach_set('vector', [0.375, 0.0, 0.625, 0.0, 0.625, 0.25, 0.375, 0.25, 0.375, 0.25, 0.625, 0.25, 0.625, 0.5, 0.375, 0.5, 0.375, 0.5, 0.625, 0.5, 0.625, 0.75, 0.375, 0.75, 0.375, 0.75, 0.625, 0.75, 0.625, 1.0, 0.375, 1.0, 0.125, 0.5, 0.375, 0.5, 0.375, 0.75, 0.125, 0.75, 0.625, 0.5, 0.875, 0.5, 0.875, 0.75, 0.625, 0.75])
me_cube_080.materials.append(mat_pes)
me_cube_080.update()
me_cube_079 = bpy.data.meshes.new('Cube.079')
me_cube_079.from_pydata([(-0.09949, -0.001971, -0.2497), (-0.09949, -0.001971, 0.2497), (-0.09949, 0.001971, -0.2497), (-0.09949, 0.001971, 0.2497), (0.09949, -0.001971, -0.2497), (0.09949, -0.001971, 0.2497), (0.09949, 0.001971, -0.2497), (0.09949, 0.001971, 0.2497)], [], [(0, 1, 3, 2), (2, 3, 7, 6), (6, 7, 5, 4), (4, 5, 1, 0), (2, 6, 4, 0), (7, 3, 1, 5)])
_uv = me_cube_079.uv_layers.new(name='UVMap')
_uv.uv.foreach_set('vector', [0.375, 0.0, 0.625, 0.0, 0.625, 0.25, 0.375, 0.25, 0.375, 0.25, 0.625, 0.25, 0.625, 0.5, 0.375, 0.5, 0.375, 0.5, 0.625, 0.5, 0.625, 0.75, 0.375, 0.75, 0.375, 0.75, 0.625, 0.75, 0.625, 1.0, 0.375, 1.0, 0.125, 0.5, 0.375, 0.5, 0.375, 0.75, 0.125, 0.75, 0.625, 0.5, 0.875, 0.5, 0.875, 0.75, 0.625, 0.75])
me_cube_079.materials.append(mat_pes)
me_cube_079.update()
me_cube_071 = bpy.data.meshes.new('Cube.071')
me_cube_071.from_pydata([(-0.09949, -0.001971, -0.2497), (-0.09949, -0.001971, 0.2497), (-0.09949, 0.001971, -0.2497), (-0.09949, 0.001971, 0.2497), (0.09949, -0.001971, -0.2497), (0.09949, -0.001971, 0.2497), (0.09949, 0.001971, -0.2497), (0.09949, 0.001971, 0.2497)], [], [(0, 1, 3, 2), (2, 3, 7, 6), (6, 7, 5, 4), (4, 5, 1, 0), (2, 6, 4, 0), (7, 3, 1, 5)])
_uv = me_cube_071.uv_layers.new(name='UVMap')
_uv.uv.foreach_set('vector', [0.375, 0.0, 0.625, 0.0, 0.625, 0.25, 0.375, 0.25, 0.375, 0.25, 0.625, 0.25, 0.625, 0.5, 0.375, 0.5, 0.375, 0.5, 0.625, 0.5, 0.625, 0.75, 0.375, 0.75, 0.375, 0.75, 0.625, 0.75, 0.625, 1.0, 0.375, 1.0, 0.125, 0.5, 0.375, 0.5, 0.375, 0.75, 0.125, 0.75, 0.625, 0.5, 0.875, 0.5, 0.875, 0.75, 0.625, 0.75])
me_cube_071.materials.append(mat_entrepes)
me_cube_071.update()
me_cube_072 = bpy.data.meshes.new('Cube.072')
me_cube_072.from_pydata([(-0.09949, -0.001971, -0.2497), (-0.09949, -0.001971, 0.2497), (-0.09949, 0.001971, -0.2497), (-0.09949, 0.001971, 0.2497), (0.09949, -0.001971, -0.2497), (0.09949, -0.001971, 0.2497), (0.09949, 0.001971, -0.2497), (0.09949, 0.001971, 0.2497)], [], [(0, 1, 3, 2), (2, 3, 7, 6), (6, 7, 5, 4), (4, 5, 1, 0), (2, 6, 4, 0), (7, 3, 1, 5)])
_uv = me_cube_072.uv_layers.new(name='UVMap')
_uv.uv.foreach_set('vector', [0.375, 0.0, 0.625, 0.0, 0.625, 0.25, 0.375, 0.25, 0.375, 0.25, 0.625, 0.25, 0.625, 0.5, 0.375, 0.5, 0.375, 0.5, 0.625, 0.5, 0.625, 0.75, 0.375, 0.75, 0.375, 0.75, 0.625, 0.75, 0.625, 1.0, 0.375, 1.0, 0.125, 0.5, 0.375, 0.5, 0.375, 0.75, 0.125, 0.75, 0.625, 0.5, 0.875, 0.5, 0.875, 0.75, 0.625, 0.75])
me_cube_072.materials.append(mat_entrepes)
me_cube_072.update()
me_cube_074 = bpy.data.meshes.new('Cube.074')
me_cube_074.from_pydata([(-0.09949, -0.001971, -0.2497), (-0.09949, -0.001971, 0.2497), (-0.09949, 0.001971, -0.2497), (-0.09949, 0.001971, 0.2497), (0.09949, -0.001971, -0.2497), (0.09949, -0.001971, 0.2497), (0.09949, 0.001971, -0.2497), (0.09949, 0.001971, 0.2497)], [], [(0, 1, 3, 2), (2, 3, 7, 6), (6, 7, 5, 4), (4, 5, 1, 0), (2, 6, 4, 0), (7, 3, 1, 5)])
_uv = me_cube_074.uv_layers.new(name='UVMap')
_uv.uv.foreach_set('vector', [0.375, 0.0, 0.625, 0.0, 0.625, 0.25, 0.375, 0.25, 0.375, 0.25, 0.625, 0.25, 0.625, 0.5, 0.375, 0.5, 0.375, 0.5, 0.625, 0.5, 0.625, 0.75, 0.375, 0.75, 0.375, 0.75, 0.625, 0.75, 0.625, 1.0, 0.375, 1.0, 0.125, 0.5, 0.375, 0.5, 0.375, 0.75, 0.125, 0.75, 0.625, 0.5, 0.875, 0.5, 0.875, 0.75, 0.625, 0.75])
me_cube_074.materials.append(mat_entrepes)
me_cube_074.update()
me_cube_075 = bpy.data.meshes.new('Cube.075')
me_cube_075.from_pydata([(-0.09949, -0.001971, -0.2497), (-0.09949, -0.001971, 0.2497), (-0.09949, 0.001971, -0.2497), (-0.09949, 0.001971, 0.2497), (0.09949, -0.001971, -0.2497), (0.09949, -0.001971, 0.2497), (0.09949, 0.001971, -0.2497), (0.09949, 0.001971, 0.2497)], [], [(0, 1, 3, 2), (2, 3, 7, 6), (6, 7, 5, 4), (4, 5, 1, 0), (2, 6, 4, 0), (7, 3, 1, 5)])
_uv = me_cube_075.uv_layers.new(name='UVMap')
_uv.uv.foreach_set('vector', [0.375, 0.0, 0.625, 0.0, 0.625, 0.25, 0.375, 0.25, 0.375, 0.25, 0.625, 0.25, 0.625, 0.5, 0.375, 0.5, 0.375, 0.5, 0.625, 0.5, 0.625, 0.75, 0.375, 0.75, 0.375, 0.75, 0.625, 0.75, 0.625, 1.0, 0.375, 1.0, 0.125, 0.5, 0.375, 0.5, 0.375, 0.75, 0.125, 0.75, 0.625, 0.5, 0.875, 0.5, 0.875, 0.75, 0.625, 0.75])
me_cube_075.materials.append(mat_entrepes)
me_cube_075.update()
me_cube_077 = bpy.data.meshes.new('Cube.077')
me_cube_077.from_pydata([(-0.09949, -0.001971, -0.2497), (-0.09949, -0.001971, 0.2497), (-0.09949, 0.001971, -0.2497), (-0.09949, 0.001971, 0.2497), (0.09949, -0.001971, -0.2497), (0.09949, -0.001971, 0.2497), (0.09949, 0.001971, -0.2497), (0.09949, 0.001971, 0.2497)], [], [(0, 1, 3, 2), (2, 3, 7, 6), (6, 7, 5, 4), (4, 5, 1, 0), (2, 6, 4, 0), (7, 3, 1, 5)])
_uv = me_cube_077.uv_layers.new(name='UVMap')
_uv.uv.foreach_set('vector', [0.375, 0.0, 0.625, 0.0, 0.625, 0.25, 0.375, 0.25, 0.375, 0.25, 0.625, 0.25, 0.625, 0.5, 0.375, 0.5, 0.375, 0.5, 0.625, 0.5, 0.625, 0.75, 0.375, 0.75, 0.375, 0.75, 0.625, 0.75, 0.625, 1.0, 0.375, 1.0, 0.125, 0.5, 0.375, 0.5, 0.375, 0.75, 0.125, 0.75, 0.625, 0.5, 0.875, 0.5, 0.875, 0.75, 0.625, 0.75])
me_cube_077.materials.append(mat_entrepes)
me_cube_077.update()
me_cube_076 = bpy.data.meshes.new('Cube.076')
me_cube_076.from_pydata([(-0.09949, -0.001971, -0.2497), (-0.09949, -0.001971, 0.2497), (-0.09949, 0.001971, -0.2497), (-0.09949, 0.001971, 0.2497), (0.09949, -0.001971, -0.2497), (0.09949, -0.001971, 0.2497), (0.09949, 0.001971, -0.2497), (0.09949, 0.001971, 0.2497)], [], [(0, 1, 3, 2), (2, 3, 7, 6), (6, 7, 5, 4), (4, 5, 1, 0), (2, 6, 4, 0), (7, 3, 1, 5)])
_uv = me_cube_076.uv_layers.new(name='UVMap')
_uv.uv.foreach_set('vector', [0.375, 0.0, 0.625, 0.0, 0.625, 0.25, 0.375, 0.25, 0.375, 0.25, 0.625, 0.25, 0.625, 0.5, 0.375, 0.5, 0.375, 0.5, 0.625, 0.5, 0.625, 0.75, 0.375, 0.75, 0.375, 0.75, 0.625, 0.75, 0.625, 1.0, 0.375, 1.0, 0.125, 0.5, 0.375, 0.5, 0.375, 0.75, 0.125, 0.75, 0.625, 0.5, 0.875, 0.5, 0.875, 0.75, 0.625, 0.75])
me_cube_076.materials.append(mat_entrepes)
me_cube_076.update()
me_cube_091 = bpy.data.meshes.new('Cube.091')
me_cube_091.from_pydata([(1.0, 1.0, 1.0), (1.0, 1.0, -1.0), (1.0, -1.0, 1.0), (1.0, -1.0, -1.0), (-1.0, 1.0, 1.0), (-1.0, 1.0, -1.0), (-1.0, -1.0, 1.0), (-1.0, -1.0, -1.0)], [], [(0, 4, 6, 2), (3, 2, 6, 7), (7, 6, 4, 5), (5, 1, 3, 7), (1, 0, 2, 3), (5, 4, 0, 1)])
_uv = me_cube_091.uv_layers.new(name='UVMap')
_uv.uv.foreach_set('vector', [0.625, 0.5, 0.875, 0.5, 0.875, 0.75, 0.625, 0.75, 0.375, 0.75, 0.625, 0.75, 0.625, 1.0, 0.375, 1.0, 0.375, 0.0, 0.625, 0.0, 0.625, 0.25, 0.375, 0.25, 0.125, 0.5, 0.375, 0.5, 0.375, 0.75, 0.125, 0.75, 0.375, 0.5, 0.625, 0.5, 0.625, 0.75, 0.375, 0.75, 0.375, 0.25, 0.625, 0.25, 0.625, 0.5, 0.375, 0.5])
me_cube_091.materials.append(mat_material_036)
me_cube_091.use_mirror_vertex_groups = False
me_cube_091.update()
me_cube_092 = bpy.data.meshes.new('Cube.092')
me_cube_092.from_pydata([(1.0, 1.0, 1.0), (1.0, 1.0, -1.0), (1.0, -1.0, 1.0), (1.0, -1.0, -1.0), (-1.0, 1.0, 1.0), (-1.0, 1.0, -1.0), (-1.0, -1.0, 1.0), (-1.0, -1.0, -1.0)], [], [(0, 4, 6, 2), (3, 2, 6, 7), (7, 6, 4, 5), (5, 1, 3, 7), (1, 0, 2, 3), (5, 4, 0, 1)])
_uv = me_cube_092.uv_layers.new(name='UVMap')
_uv.uv.foreach_set('vector', [0.625, 0.5, 0.875, 0.5, 0.875, 0.75, 0.625, 0.75, 0.375, 0.75, 0.625, 0.75, 0.625, 1.0, 0.375, 1.0, 0.375, 0.0, 0.625, 0.0, 0.625, 0.25, 0.375, 0.25, 0.125, 0.5, 0.375, 0.5, 0.375, 0.75, 0.125, 0.75, 0.375, 0.5, 0.625, 0.5, 0.625, 0.75, 0.375, 0.75, 0.375, 0.25, 0.625, 0.25, 0.625, 0.5, 0.375, 0.5])
me_cube_092.materials.append(mat_material_037)
me_cube_092.use_mirror_vertex_groups = False
me_cube_092.update()
me_cube_070 = bpy.data.meshes.new('Cube.070')
me_cube_070.from_pydata([(1.0, 1.0, 1.0), (1.0, 1.0, -1.0), (1.0, -1.0, 1.0), (1.0, -1.0, -1.0), (-1.0, 1.0, 1.0), (-1.0, 1.0, -1.0), (-1.0, -1.0, 1.0), (-1.0, -1.0, -1.0)], [], [(0, 4, 6, 2), (3, 2, 6, 7), (7, 6, 4, 5), (5, 1, 3, 7), (1, 0, 2, 3), (5, 4, 0, 1)])
_uv = me_cube_070.uv_layers.new(name='UVMap')
_uv.uv.foreach_set('vector', [0.625, 0.5, 0.875, 0.5, 0.875, 0.75, 0.625, 0.75, 0.375, 0.75, 0.625, 0.75, 0.625, 1.0, 0.375, 1.0, 0.375, 0.0, 0.625, 0.0, 0.625, 0.25, 0.375, 0.25, 0.125, 0.5, 0.375, 0.5, 0.375, 0.75, 0.125, 0.75, 0.375, 0.5, 0.625, 0.5, 0.625, 0.75, 0.375, 0.75, 0.375, 0.25, 0.625, 0.25, 0.625, 0.5, 0.375, 0.5])
me_cube_070.materials.append(mat_material_031)
me_cube_070.use_mirror_vertex_groups = False
me_cube_070.update()
me_cube_067 = bpy.data.meshes.new('Cube.067')
me_cube_067.from_pydata([(1.0, 1.0, 1.0), (1.0, 1.0, -1.0), (1.0, -1.0, 1.0), (1.0, -1.0, -1.0), (-1.0, 1.0, 1.0), (-1.0, 1.0, -1.0), (-1.0, -1.0, 1.0), (-1.0, -1.0, -1.0)], [], [(0, 4, 6, 2), (3, 2, 6, 7), (7, 6, 4, 5), (5, 1, 3, 7), (1, 0, 2, 3), (5, 4, 0, 1)])
_uv = me_cube_067.uv_layers.new(name='UVMap')
_uv.uv.foreach_set('vector', [0.625, 0.5, 0.875, 0.5, 0.875, 0.75, 0.625, 0.75, 0.375, 0.75, 0.625, 0.75, 0.625, 1.0, 0.375, 1.0, 0.375, 0.0, 0.625, 0.0, 0.625, 0.25, 0.375, 0.25, 0.125, 0.5, 0.375, 0.5, 0.375, 0.75, 0.125, 0.75, 0.375, 0.5, 0.625, 0.5, 0.625, 0.75, 0.375, 0.75, 0.375, 0.25, 0.625, 0.25, 0.625, 0.5, 0.375, 0.5])
me_cube_067.materials.append(mat_material_028)
me_cube_067.use_mirror_vertex_groups = False
me_cube_067.update()
me_cube_093 = bpy.data.meshes.new('Cube.093')
me_cube_093.from_pydata([(1.0, 1.0, 1.0), (1.0, 1.0, -1.0), (1.0, -1.0, 1.0), (1.0, -1.0, -1.0), (-1.0, 1.0, 1.0), (-1.0, 1.0, -1.0), (-1.0, -1.0, 1.0), (-1.0, -1.0, -1.0)], [], [(0, 4, 6, 2), (3, 2, 6, 7), (7, 6, 4, 5), (5, 1, 3, 7), (1, 0, 2, 3), (5, 4, 0, 1)])
_uv = me_cube_093.uv_layers.new(name='UVMap')
_uv.uv.foreach_set('vector', [0.625, 0.5, 0.875, 0.5, 0.875, 0.75, 0.625, 0.75, 0.375, 0.75, 0.625, 0.75, 0.625, 1.0, 0.375, 1.0, 0.375, 0.0, 0.625, 0.0, 0.625, 0.25, 0.375, 0.25, 0.125, 0.5, 0.375, 0.5, 0.375, 0.75, 0.125, 0.75, 0.375, 0.5, 0.625, 0.5, 0.625, 0.75, 0.375, 0.75, 0.375, 0.25, 0.625, 0.25, 0.625, 0.5, 0.375, 0.5])
me_cube_093.materials.append(mat_material_038)
me_cube_093.use_mirror_vertex_groups = False
me_cube_093.update()
me_cube_023 = bpy.data.meshes.new('Cube.023')
me_cube_023.from_pydata([(-0.09949, -0.001971, -0.2497), (-0.09949, -0.001971, 0.2497), (-0.09949, 0.001971, -0.2497), (-0.09949, 0.001971, 0.2497), (0.09949, -0.001971, -0.2497), (0.09949, -0.001971, 0.2497), (0.09949, 0.001971, -0.2497), (0.09949, 0.001971, 0.2497)], [], [(0, 1, 3, 2), (2, 3, 7, 6), (6, 7, 5, 4), (4, 5, 1, 0), (2, 6, 4, 0), (7, 3, 1, 5)])
_uv = me_cube_023.uv_layers.new(name='UVMap')
_uv.uv.foreach_set('vector', [0.375, 0.0, 0.625, 0.0, 0.625, 0.25, 0.375, 0.25, 0.375, 0.25, 0.625, 0.25, 0.625, 0.5, 0.375, 0.5, 0.375, 0.5, 0.625, 0.5, 0.625, 0.75, 0.375, 0.75, 0.375, 0.75, 0.625, 0.75, 0.625, 1.0, 0.375, 1.0, 0.125, 0.5, 0.375, 0.5, 0.375, 0.75, 0.125, 0.75, 0.625, 0.5, 0.875, 0.5, 0.875, 0.75, 0.625, 0.75])
me_cube_023.materials.append(mat_material_004)
me_cube_023.update()
me_cube_024 = bpy.data.meshes.new('Cube.024')
me_cube_024.from_pydata([(-0.09949, -0.001971, -0.2497), (-0.09949, -0.001971, 0.2497), (-0.09949, 0.001971, -0.2497), (-0.09949, 0.001971, 0.2497), (0.09949, -0.001971, -0.2497), (0.09949, -0.001971, 0.2497), (0.09949, 0.001971, -0.2497), (0.09949, 0.001971, 0.2497)], [], [(0, 1, 3, 2), (2, 3, 7, 6), (6, 7, 5, 4), (4, 5, 1, 0), (2, 6, 4, 0), (7, 3, 1, 5)])
_uv = me_cube_024.uv_layers.new(name='UVMap')
_uv.uv.foreach_set('vector', [0.375, 0.0, 0.625, 0.0, 0.625, 0.25, 0.375, 0.25, 0.375, 0.25, 0.625, 0.25, 0.625, 0.5, 0.375, 0.5, 0.375, 0.5, 0.625, 0.5, 0.625, 0.75, 0.375, 0.75, 0.375, 0.75, 0.625, 0.75, 0.625, 1.0, 0.375, 1.0, 0.125, 0.5, 0.375, 0.5, 0.375, 0.75, 0.125, 0.75, 0.625, 0.5, 0.875, 0.5, 0.875, 0.75, 0.625, 0.75])
me_cube_024.materials.append(mat_material_004)
me_cube_024.update()
me_cube_007 = bpy.data.meshes.new('Cube.007')
me_cube_007.from_pydata([(-0.09949, -0.001971, -0.2497), (-0.09949, -0.001971, 0.2497), (-0.09949, 0.001971, -0.2497), (-0.09949, 0.001971, 0.2497), (0.09949, -0.001971, -0.2497), (0.09949, -0.001971, 0.2497), (0.09949, 0.001971, -0.2497), (0.09949, 0.001971, 0.2497)], [], [(0, 1, 3, 2), (2, 3, 7, 6), (6, 7, 5, 4), (4, 5, 1, 0), (2, 6, 4, 0), (7, 3, 1, 5)])
_uv = me_cube_007.uv_layers.new(name='UVMap')
_uv.uv.foreach_set('vector', [0.375, 0.0, 0.625, 0.0, 0.625, 0.25, 0.375, 0.25, 0.375, 0.25, 0.625, 0.25, 0.625, 0.5, 0.375, 0.5, 0.375, 0.5, 0.625, 0.5, 0.625, 0.75, 0.375, 0.75, 0.375, 0.75, 0.625, 0.75, 0.625, 1.0, 0.375, 1.0, 0.125, 0.5, 0.375, 0.5, 0.375, 0.75, 0.125, 0.75, 0.625, 0.5, 0.875, 0.5, 0.875, 0.75, 0.625, 0.75])
me_cube_007.materials.append(mat_material_003)
me_cube_007.update()
me_cube_008 = bpy.data.meshes.new('Cube.008')
me_cube_008.from_pydata([(-0.09949, -0.001971, -0.2497), (-0.09949, -0.001971, 0.2497), (-0.09949, 0.001971, -0.2497), (-0.09949, 0.001971, 0.2497), (0.09949, -0.001971, -0.2497), (0.09949, -0.001971, 0.2497), (0.09949, 0.001971, -0.2497), (0.09949, 0.001971, 0.2497)], [], [(0, 1, 3, 2), (2, 3, 7, 6), (6, 7, 5, 4), (4, 5, 1, 0), (2, 6, 4, 0), (7, 3, 1, 5)])
_uv = me_cube_008.uv_layers.new(name='UVMap')
_uv.uv.foreach_set('vector', [0.375, 0.0, 0.625, 0.0, 0.625, 0.25, 0.375, 0.25, 0.375, 0.25, 0.625, 0.25, 0.625, 0.5, 0.375, 0.5, 0.375, 0.5, 0.625, 0.5, 0.625, 0.75, 0.375, 0.75, 0.375, 0.75, 0.625, 0.75, 0.625, 1.0, 0.375, 1.0, 0.125, 0.5, 0.375, 0.5, 0.375, 0.75, 0.125, 0.75, 0.625, 0.5, 0.875, 0.5, 0.875, 0.75, 0.625, 0.75])
me_cube_008.materials.append(mat_material_003)
me_cube_008.update()
me_cube_012 = bpy.data.meshes.new('Cube.012')
me_cube_012.from_pydata([(-0.09949, -0.001971, -0.2497), (-0.09949, -0.001971, 0.2497), (-0.09949, 0.001971, -0.2497), (-0.09949, 0.001971, 0.2497), (0.09949, -0.001971, -0.2497), (0.09949, -0.001971, 0.2497), (0.09949, 0.001971, -0.2497), (0.09949, 0.001971, 0.2497)], [], [(0, 1, 3, 2), (2, 3, 7, 6), (6, 7, 5, 4), (4, 5, 1, 0), (2, 6, 4, 0), (7, 3, 1, 5)])
_uv = me_cube_012.uv_layers.new(name='UVMap')
_uv.uv.foreach_set('vector', [0.375, 0.0, 0.625, 0.0, 0.625, 0.25, 0.375, 0.25, 0.375, 0.25, 0.625, 0.25, 0.625, 0.5, 0.375, 0.5, 0.375, 0.5, 0.625, 0.5, 0.625, 0.75, 0.375, 0.75, 0.375, 0.75, 0.625, 0.75, 0.625, 1.0, 0.375, 1.0, 0.125, 0.5, 0.375, 0.5, 0.375, 0.75, 0.125, 0.75, 0.625, 0.5, 0.875, 0.5, 0.875, 0.75, 0.625, 0.75])
me_cube_012.materials.append(mat_material_003)
me_cube_012.update()
me_cube_029 = bpy.data.meshes.new('Cube.029')
me_cube_029.from_pydata([(-0.09949, -0.001971, -0.2497), (-0.09949, -0.001971, 0.2497), (-0.09949, 0.001971, -0.2497), (-0.09949, 0.001971, 0.2497), (0.09949, -0.001971, -0.2497), (0.09949, -0.001971, 0.2497), (0.09949, 0.001971, -0.2497), (0.09949, 0.001971, 0.2497)], [], [(0, 1, 3, 2), (2, 3, 7, 6), (6, 7, 5, 4), (4, 5, 1, 0), (2, 6, 4, 0), (7, 3, 1, 5)])
_uv = me_cube_029.uv_layers.new(name='UVMap')
_uv.uv.foreach_set('vector', [0.375, 0.0, 0.625, 0.0, 0.625, 0.25, 0.375, 0.25, 0.375, 0.25, 0.625, 0.25, 0.625, 0.5, 0.375, 0.5, 0.375, 0.5, 0.625, 0.5, 0.625, 0.75, 0.375, 0.75, 0.375, 0.75, 0.625, 0.75, 0.625, 1.0, 0.375, 1.0, 0.125, 0.5, 0.375, 0.5, 0.375, 0.75, 0.125, 0.75, 0.625, 0.5, 0.875, 0.5, 0.875, 0.75, 0.625, 0.75])
me_cube_029.materials.append(mat_material_005)
me_cube_029.update()
me_cube_019 = bpy.data.meshes.new('Cube.019')
me_cube_019.from_pydata([(-0.09949, -0.001971, -0.2497), (-0.09949, -0.001971, 0.2497), (-0.09949, 0.001971, -0.2497), (-0.09949, 0.001971, 0.2497), (0.09949, -0.001971, -0.2497), (0.09949, -0.001971, 0.2497), (0.09949, 0.001971, -0.2497), (0.09949, 0.001971, 0.2497)], [], [(0, 1, 3, 2), (2, 3, 7, 6), (6, 7, 5, 4), (4, 5, 1, 0), (2, 6, 4, 0), (7, 3, 1, 5)])
_uv = me_cube_019.uv_layers.new(name='UVMap')
_uv.uv.foreach_set('vector', [0.375, 0.0, 0.625, 0.0, 0.625, 0.25, 0.375, 0.25, 0.375, 0.25, 0.625, 0.25, 0.625, 0.5, 0.375, 0.5, 0.375, 0.5, 0.625, 0.5, 0.625, 0.75, 0.375, 0.75, 0.375, 0.75, 0.625, 0.75, 0.625, 1.0, 0.375, 1.0, 0.125, 0.5, 0.375, 0.5, 0.375, 0.75, 0.125, 0.75, 0.625, 0.5, 0.875, 0.5, 0.875, 0.75, 0.625, 0.75])
me_cube_019.materials.append(mat_material_004)
me_cube_019.update()
me_cube_020 = bpy.data.meshes.new('Cube.020')
me_cube_020.from_pydata([(-0.09949, -0.001971, -0.2497), (-0.09949, -0.001971, 0.2497), (-0.09949, 0.001971, -0.2497), (-0.09949, 0.001971, 0.2497), (0.09949, -0.001971, -0.2497), (0.09949, -0.001971, 0.2497), (0.09949, 0.001971, -0.2497), (0.09949, 0.001971, 0.2497)], [], [(0, 1, 3, 2), (2, 3, 7, 6), (6, 7, 5, 4), (4, 5, 1, 0), (2, 6, 4, 0), (7, 3, 1, 5)])
_uv = me_cube_020.uv_layers.new(name='UVMap')
_uv.uv.foreach_set('vector', [0.375, 0.0, 0.625, 0.0, 0.625, 0.25, 0.375, 0.25, 0.375, 0.25, 0.625, 0.25, 0.625, 0.5, 0.375, 0.5, 0.375, 0.5, 0.625, 0.5, 0.625, 0.75, 0.375, 0.75, 0.375, 0.75, 0.625, 0.75, 0.625, 1.0, 0.375, 1.0, 0.125, 0.5, 0.375, 0.5, 0.375, 0.75, 0.125, 0.75, 0.625, 0.5, 0.875, 0.5, 0.875, 0.75, 0.625, 0.75])
me_cube_020.materials.append(mat_material_004)
me_cube_020.update()
me_cube_010 = bpy.data.meshes.new('Cube.010')
me_cube_010.from_pydata([(-0.09949, -0.001971, -0.2497), (-0.09949, -0.001971, 0.2497), (-0.09949, 0.001971, -0.2497), (-0.09949, 0.001971, 0.2497), (0.09949, -0.001971, -0.2497), (0.09949, -0.001971, 0.2497), (0.09949, 0.001971, -0.2497), (0.09949, 0.001971, 0.2497)], [], [(0, 1, 3, 2), (2, 3, 7, 6), (6, 7, 5, 4), (4, 5, 1, 0), (2, 6, 4, 0), (7, 3, 1, 5)])
_uv = me_cube_010.uv_layers.new(name='UVMap')
_uv.uv.foreach_set('vector', [0.375, 0.0, 0.625, 0.0, 0.625, 0.25, 0.375, 0.25, 0.375, 0.25, 0.625, 0.25, 0.625, 0.5, 0.375, 0.5, 0.375, 0.5, 0.625, 0.5, 0.625, 0.75, 0.375, 0.75, 0.375, 0.75, 0.625, 0.75, 0.625, 1.0, 0.375, 1.0, 0.125, 0.5, 0.375, 0.5, 0.375, 0.75, 0.125, 0.75, 0.625, 0.5, 0.875, 0.5, 0.875, 0.75, 0.625, 0.75])
me_cube_010.materials.append(mat_material_003)
me_cube_010.update()
me_cube_009 = bpy.data.meshes.new('Cube.009')
me_cube_009.from_pydata([(-0.09949, -0.001971, -0.2497), (-0.09949, -0.001971, 0.2497), (-0.09949, 0.001971, -0.2497), (-0.09949, 0.001971, 0.2497), (0.09949, -0.001971, -0.2497), (0.09949, -0.001971, 0.2497), (0.09949, 0.001971, -0.2497), (0.09949, 0.001971, 0.2497)], [], [(0, 1, 3, 2), (2, 3, 7, 6), (6, 7, 5, 4), (4, 5, 1, 0), (2, 6, 4, 0), (7, 3, 1, 5)])
_uv = me_cube_009.uv_layers.new(name='UVMap')
_uv.uv.foreach_set('vector', [0.375, 0.0, 0.625, 0.0, 0.625, 0.25, 0.375, 0.25, 0.375, 0.25, 0.625, 0.25, 0.625, 0.5, 0.375, 0.5, 0.375, 0.5, 0.625, 0.5, 0.625, 0.75, 0.375, 0.75, 0.375, 0.75, 0.625, 0.75, 0.625, 1.0, 0.375, 1.0, 0.125, 0.5, 0.375, 0.5, 0.375, 0.75, 0.125, 0.75, 0.625, 0.5, 0.875, 0.5, 0.875, 0.75, 0.625, 0.75])
me_cube_009.materials.append(mat_material_003)
me_cube_009.update()
me_cube_003 = bpy.data.meshes.new('Cube.003')
me_cube_003.from_pydata([(-0.09949, -0.001971, -0.2497), (-0.09949, -0.001971, 0.2497), (-0.09949, 0.001971, -0.2497), (-0.09949, 0.001971, 0.2497), (0.09949, -0.001971, -0.2497), (0.09949, -0.001971, 0.2497), (0.09949, 0.001971, -0.2497), (0.09949, 0.001971, 0.2497)], [], [(0, 1, 3, 2), (2, 3, 7, 6), (6, 7, 5, 4), (4, 5, 1, 0), (2, 6, 4, 0), (7, 3, 1, 5)])
_uv = me_cube_003.uv_layers.new(name='UVMap')
_uv.uv.foreach_set('vector', [0.375, 0.0, 0.625, 0.0, 0.625, 0.25, 0.375, 0.25, 0.375, 0.25, 0.625, 0.25, 0.625, 0.5, 0.375, 0.5, 0.375, 0.5, 0.625, 0.5, 0.625, 0.75, 0.375, 0.75, 0.375, 0.75, 0.625, 0.75, 0.625, 1.0, 0.375, 1.0, 0.125, 0.5, 0.375, 0.5, 0.375, 0.75, 0.125, 0.75, 0.625, 0.5, 0.875, 0.5, 0.875, 0.75, 0.625, 0.75])
me_cube_003.materials.append(mat_material_003)
me_cube_003.update()
me_cube_006 = bpy.data.meshes.new('Cube.006')
me_cube_006.from_pydata([(-0.09949, -0.001971, -0.2497), (-0.09949, -0.001971, 0.2497), (-0.09949, 0.001971, -0.2497), (-0.09949, 0.001971, 0.2497), (0.09949, -0.001971, -0.2497), (0.09949, -0.001971, 0.2497), (0.09949, 0.001971, -0.2497), (0.09949, 0.001971, 0.2497)], [], [(0, 1, 3, 2), (2, 3, 7, 6), (6, 7, 5, 4), (4, 5, 1, 0), (2, 6, 4, 0), (7, 3, 1, 5)])
_uv = me_cube_006.uv_layers.new(name='UVMap')
_uv.uv.foreach_set('vector', [0.375, 0.0, 0.625, 0.0, 0.625, 0.25, 0.375, 0.25, 0.375, 0.25, 0.625, 0.25, 0.625, 0.5, 0.375, 0.5, 0.375, 0.5, 0.625, 0.5, 0.625, 0.75, 0.375, 0.75, 0.375, 0.75, 0.625, 0.75, 0.625, 1.0, 0.375, 1.0, 0.125, 0.5, 0.375, 0.5, 0.375, 0.75, 0.125, 0.75, 0.625, 0.5, 0.875, 0.5, 0.875, 0.75, 0.625, 0.75])
me_cube_006.materials.append(mat_material_003)
me_cube_006.update()
me_cube_028 = bpy.data.meshes.new('Cube.028')
me_cube_028.from_pydata([(-0.09949, -0.001971, -0.2497), (-0.09949, -0.001971, 0.2497), (-0.09949, 0.001971, -0.2497), (-0.09949, 0.001971, 0.2497), (0.09949, -0.001971, -0.2497), (0.09949, -0.001971, 0.2497), (0.09949, 0.001971, -0.2497), (0.09949, 0.001971, 0.2497)], [], [(0, 1, 3, 2), (2, 3, 7, 6), (6, 7, 5, 4), (4, 5, 1, 0), (2, 6, 4, 0), (7, 3, 1, 5)])
_uv = me_cube_028.uv_layers.new(name='UVMap')
_uv.uv.foreach_set('vector', [0.375, 0.0, 0.625, 0.0, 0.625, 0.25, 0.375, 0.25, 0.375, 0.25, 0.625, 0.25, 0.625, 0.5, 0.375, 0.5, 0.375, 0.5, 0.625, 0.5, 0.625, 0.75, 0.375, 0.75, 0.375, 0.75, 0.625, 0.75, 0.625, 1.0, 0.375, 1.0, 0.125, 0.5, 0.375, 0.5, 0.375, 0.75, 0.125, 0.75, 0.625, 0.5, 0.875, 0.5, 0.875, 0.75, 0.625, 0.75])
me_cube_028.materials.append(mat_material_003)
me_cube_028.update()
me_cube_013 = bpy.data.meshes.new('Cube.013')
me_cube_013.from_pydata([(-0.09949, -0.001971, -0.2497), (-0.09949, -0.001971, 0.2497), (-0.09949, 0.001971, -0.2497), (-0.09949, 0.001971, 0.2497), (0.09949, -0.001971, -0.2497), (0.09949, -0.001971, 0.2497), (0.09949, 0.001971, -0.2497), (0.09949, 0.001971, 0.2497)], [], [(0, 1, 3, 2), (2, 3, 7, 6), (6, 7, 5, 4), (4, 5, 1, 0), (2, 6, 4, 0), (7, 3, 1, 5)])
_uv = me_cube_013.uv_layers.new(name='UVMap')
_uv.uv.foreach_set('vector', [0.375, 0.0, 0.625, 0.0, 0.625, 0.25, 0.375, 0.25, 0.375, 0.25, 0.625, 0.25, 0.625, 0.5, 0.375, 0.5, 0.375, 0.5, 0.625, 0.5, 0.625, 0.75, 0.375, 0.75, 0.375, 0.75, 0.625, 0.75, 0.625, 1.0, 0.375, 1.0, 0.125, 0.5, 0.375, 0.5, 0.375, 0.75, 0.125, 0.75, 0.625, 0.5, 0.875, 0.5, 0.875, 0.75, 0.625, 0.75])
me_cube_013.materials.append(mat_material_003)
me_cube_013.update()
me_cube_026 = bpy.data.meshes.new('Cube.026')
me_cube_026.from_pydata([(-0.09949, -0.001971, -0.2497), (-0.09949, -0.001971, 0.2497), (-0.09949, 0.001971, -0.2497), (-0.09949, 0.001971, 0.2497), (0.09949, -0.001971, -0.2497), (0.09949, -0.001971, 0.2497), (0.09949, 0.001971, -0.2497), (0.09949, 0.001971, 0.2497)], [], [(0, 1, 3, 2), (2, 3, 7, 6), (6, 7, 5, 4), (4, 5, 1, 0), (2, 6, 4, 0), (7, 3, 1, 5)])
_uv = me_cube_026.uv_layers.new(name='UVMap')
_uv.uv.foreach_set('vector', [0.375, 0.0, 0.625, 0.0, 0.625, 0.25, 0.375, 0.25, 0.375, 0.25, 0.625, 0.25, 0.625, 0.5, 0.375, 0.5, 0.375, 0.5, 0.625, 0.5, 0.625, 0.75, 0.375, 0.75, 0.375, 0.75, 0.625, 0.75, 0.625, 1.0, 0.375, 1.0, 0.125, 0.5, 0.375, 0.5, 0.375, 0.75, 0.125, 0.75, 0.625, 0.5, 0.875, 0.5, 0.875, 0.75, 0.625, 0.75])
me_cube_026.materials.append(mat_material_003)
me_cube_026.update()
me_cube_027 = bpy.data.meshes.new('Cube.027')
me_cube_027.from_pydata([(-0.09949, -0.001999, -0.2497), (-0.09949, -0.001999, 0.2497), (-0.09949, 0.001971, -0.2497), (-0.09949, 0.001971, 0.2497), (0.09949, -0.001999, -0.2497), (0.09949, -0.001999, 0.2497), (0.09949, 0.001971, -0.2497), (0.09949, 0.001971, 0.2497)], [], [(0, 1, 3, 2), (2, 3, 7, 6), (6, 7, 5, 4), (4, 5, 1, 0), (2, 6, 4, 0), (7, 3, 1, 5)])
_uv = me_cube_027.uv_layers.new(name='UVMap')
_uv.uv.foreach_set('vector', [0.375, 0.0, 0.625, 0.0, 0.625, 0.25, 0.375, 0.25, 0.375, 0.25, 0.625, 0.25, 0.625, 0.5, 0.375, 0.5, 0.375, 0.5, 0.625, 0.5, 0.625, 0.75, 0.375, 0.75, 0.375, 0.75, 0.625, 0.75, 0.625, 1.0, 0.375, 1.0, 0.125, 0.5, 0.375, 0.5, 0.375, 0.75, 0.125, 0.75, 0.625, 0.5, 0.875, 0.5, 0.875, 0.75, 0.625, 0.75])
me_cube_027.materials.append(mat_material_003)
me_cube_027.update()
me_cube_030 = bpy.data.meshes.new('Cube.030')
me_cube_030.from_pydata([(-0.09949, -0.001971, -0.2497), (-0.09949, -0.001971, 0.2497), (-0.09949, 0.001971, -0.2497), (-0.09949, 0.001971, 0.2497), (0.09949, -0.001971, -0.2497), (0.09949, -0.001971, 0.2497), (0.09949, 0.001971, -0.2497), (0.09949, 0.001971, 0.2497)], [], [(0, 1, 3, 2), (2, 3, 7, 6), (6, 7, 5, 4), (4, 5, 1, 0), (2, 6, 4, 0), (7, 3, 1, 5)])
_uv = me_cube_030.uv_layers.new(name='UVMap')
_uv.uv.foreach_set('vector', [0.375, 0.0, 0.625, 0.0, 0.625, 0.25, 0.375, 0.25, 0.375, 0.25, 0.625, 0.25, 0.625, 0.5, 0.375, 0.5, 0.375, 0.5, 0.625, 0.5, 0.625, 0.75, 0.375, 0.75, 0.375, 0.75, 0.625, 0.75, 0.625, 1.0, 0.375, 1.0, 0.125, 0.5, 0.375, 0.5, 0.375, 0.75, 0.125, 0.75, 0.625, 0.5, 0.875, 0.5, 0.875, 0.75, 0.625, 0.75])
me_cube_030.materials.append(mat_material_003)
me_cube_030.update()
me_cube_097 = bpy.data.meshes.new('Cube.097')
me_cube_097.from_pydata([(1.0, 1.0, 1.0), (1.0, 1.0, -1.0), (1.0, -1.0, 1.0), (1.0, -1.0, -1.0), (-1.0, 1.0, 1.0), (-1.0, 1.0, -1.0), (-1.0, -1.0, 1.0), (-1.0, -1.0, -1.0)], [], [(0, 4, 6, 2), (3, 2, 6, 7), (7, 6, 4, 5), (5, 1, 3, 7), (1, 0, 2, 3), (5, 4, 0, 1)])
_uv = me_cube_097.uv_layers.new(name='UVMap')
_uv.uv.foreach_set('vector', [0.625, 0.5, 0.875, 0.5, 0.875, 0.75, 0.625, 0.75, 0.375, 0.75, 0.625, 0.75, 0.625, 1.0, 0.375, 1.0, 0.375, 0.0, 0.625, 0.0, 0.625, 0.25, 0.375, 0.25, 0.125, 0.5, 0.375, 0.5, 0.375, 0.75, 0.125, 0.75, 0.375, 0.5, 0.625, 0.5, 0.625, 0.75, 0.375, 0.75, 0.375, 0.25, 0.625, 0.25, 0.625, 0.5, 0.375, 0.5])
me_cube_097.materials.append(mat_material_042)
me_cube_097.use_mirror_vertex_groups = False
me_cube_097.update()
me_cube_098 = bpy.data.meshes.new('Cube.098')
me_cube_098.from_pydata([(1.0, 1.0, 1.0), (1.0, 1.0, -1.0), (1.0, -1.0, 1.0), (1.0, -1.0, -1.0), (-1.0, 1.0, 1.0), (-1.0, 1.0, -1.0), (-1.0, -1.0, 1.0), (-1.0, -1.0, -1.0)], [], [(0, 4, 6, 2), (3, 2, 6, 7), (7, 6, 4, 5), (5, 1, 3, 7), (1, 0, 2, 3), (5, 4, 0, 1)])
_uv = me_cube_098.uv_layers.new(name='UVMap')
_uv.uv.foreach_set('vector', [0.625, 0.5, 0.875, 0.5, 0.875, 0.75, 0.625, 0.75, 0.375, 0.75, 0.625, 0.75, 0.625, 1.0, 0.375, 1.0, 0.375, 0.0, 0.625, 0.0, 0.625, 0.25, 0.375, 0.25, 0.125, 0.5, 0.375, 0.5, 0.375, 0.75, 0.125, 0.75, 0.375, 0.5, 0.625, 0.5, 0.625, 0.75, 0.375, 0.75, 0.375, 0.25, 0.625, 0.25, 0.625, 0.5, 0.375, 0.5])
me_cube_098.materials.append(mat_material_043)
me_cube_098.use_mirror_vertex_groups = False
me_cube_098.update()
me_cube_094 = bpy.data.meshes.new('Cube.094')
me_cube_094.from_pydata([(1.0, 1.0, 1.0), (1.0, 1.0, -1.0), (1.0, -1.0, 1.0), (1.0, -1.0, -1.0), (-1.0, 1.0, 1.0), (-1.0, 1.0, -1.0), (-1.0, -1.0, 1.0), (-1.0, -1.0, -1.0)], [], [(0, 4, 6, 2), (3, 2, 6, 7), (7, 6, 4, 5), (5, 1, 3, 7), (1, 0, 2, 3), (5, 4, 0, 1)])
_uv = me_cube_094.uv_layers.new(name='UVMap')
_uv.uv.foreach_set('vector', [0.625, 0.5, 0.875, 0.5, 0.875, 0.75, 0.625, 0.75, 0.375, 0.75, 0.625, 0.75, 0.625, 1.0, 0.375, 1.0, 0.375, 0.0, 0.625, 0.0, 0.625, 0.25, 0.375, 0.25, 0.125, 0.5, 0.375, 0.5, 0.375, 0.75, 0.125, 0.75, 0.375, 0.5, 0.625, 0.5, 0.625, 0.75, 0.375, 0.75, 0.375, 0.25, 0.625, 0.25, 0.625, 0.5, 0.375, 0.5])
me_cube_094.materials.append(mat_material_039)
me_cube_094.use_mirror_vertex_groups = False
me_cube_094.update()
me_cube_095 = bpy.data.meshes.new('Cube.095')
me_cube_095.from_pydata([(1.0, 1.0, 1.0), (1.0, 1.0, -1.0), (1.0, -1.0, 1.0), (1.0, -1.0, -1.0), (-1.0, 1.0, 1.0), (-1.0, 1.0, -1.0), (-1.0, -1.0, 1.0), (-1.0, -1.0, -1.0)], [], [(0, 4, 6, 2), (3, 2, 6, 7), (7, 6, 4, 5), (5, 1, 3, 7), (1, 0, 2, 3), (5, 4, 0, 1)])
_uv = me_cube_095.uv_layers.new(name='UVMap')
_uv.uv.foreach_set('vector', [0.625, 0.5, 0.875, 0.5, 0.875, 0.75, 0.625, 0.75, 0.375, 0.75, 0.625, 0.75, 0.625, 1.0, 0.375, 1.0, 0.375, 0.0, 0.625, 0.0, 0.625, 0.25, 0.375, 0.25, 0.125, 0.5, 0.375, 0.5, 0.375, 0.75, 0.125, 0.75, 0.375, 0.5, 0.625, 0.5, 0.625, 0.75, 0.375, 0.75, 0.375, 0.25, 0.625, 0.25, 0.625, 0.5, 0.375, 0.5])
me_cube_095.materials.append(mat_material_040)
me_cube_095.use_mirror_vertex_groups = False
me_cube_095.update()
me_cube_096 = bpy.data.meshes.new('Cube.096')
me_cube_096.from_pydata([(1.0, 1.0, 1.0), (1.0, 1.0, -1.0), (1.0, -1.0, 1.0), (1.0, -1.0, -1.0), (-1.0, 1.0, 1.0), (-1.0, 1.0, -1.0), (-1.0, -1.0, 1.0), (-1.0, -1.0, -1.0)], [], [(0, 4, 6, 2), (3, 2, 6, 7), (7, 6, 4, 5), (5, 1, 3, 7), (1, 0, 2, 3), (5, 4, 0, 1)])
_uv = me_cube_096.uv_layers.new(name='UVMap')
_uv.uv.foreach_set('vector', [0.625, 0.5, 0.875, 0.5, 0.875, 0.75, 0.625, 0.75, 0.375, 0.75, 0.625, 0.75, 0.625, 1.0, 0.375, 1.0, 0.375, 0.0, 0.625, 0.0, 0.625, 0.25, 0.375, 0.25, 0.125, 0.5, 0.375, 0.5, 0.375, 0.75, 0.125, 0.75, 0.375, 0.5, 0.625, 0.5, 0.625, 0.75, 0.375, 0.75, 0.375, 0.25, 0.625, 0.25, 0.625, 0.5, 0.375, 0.5])
me_cube_096.materials.append(mat_material_041)
me_cube_096.use_mirror_vertex_groups = False
me_cube_096.update()

# ---- objects
ob_sun = bpy.data.objects.new('Sun', light_sun)
ob_camera = bpy.data.objects.new('Camera', cam_camera_004)
ob_suporte_140cm_01 = bpy.data.objects.new('Suporte_140cm_01', me_cube_014)
ob_suporte_140cm_02 = bpy.data.objects.new('Suporte_140cm_02', me_cube_015)
ob_suporte_60cm_01 = bpy.data.objects.new('Suporte_60cm_01', me_cube_005)
ob_suporte_15cm_01 = bpy.data.objects.new('Suporte_15cm_01', me_cube_004)
ob_suporte_75cm_01 = bpy.data.objects.new('Suporte_75cm_01', me_cube_011)
ob_pe_75cm_01 = bpy.data.objects.new('pe_75cm_01', me_cube_056)
ob_pe_75cm_02 = bpy.data.objects.new('pe_75cm_02', me_cube_016)
ob_pe_75cm_03 = bpy.data.objects.new('pe_75cm_03', me_cube_073)
ob_pe_75cm_04 = bpy.data.objects.new('pe_75cm_04', me_cube_078)
ob_pe_75cm_06 = bpy.data.objects.new('pe_75cm_06', me_cube_080)
ob_pe_75cm_05 = bpy.data.objects.new('pe_75cm_05', me_cube_079)
ob_entre_pes_54cm_01 = bpy.data.objects.new('Entre_pes_54cm_01', me_cube_071)
ob_entre_pes_54cm_02 = bpy.data.objects.new('Entre_pes_54cm_02', me_cube_072)
ob_entre_pes_54cm_03 = bpy.data.objects.new('Entre_pes_54cm_03', me_cube_074)
ob_entre_pes_54cm_04 = bpy.data.objects.new('Entre_pes_54cm_04', me_cube_075)
ob_entre_pes_34cm_01 = bpy.data.objects.new('Entre_pes_34cm_01', me_cube_077)
ob_entre_pes_34cm_02 = bpy.data.objects.new('Entre_pes_34cm_02', me_cube_076)
ob_madeira_suporte_01 = bpy.data.objects.new('Madeira_suporte_01', me_cube_091)
ob_madeira_suporte_02 = bpy.data.objects.new('Madeira_suporte_02', me_cube_092)
ob_madeira_suporte_03 = bpy.data.objects.new('Madeira_suporte_03', me_cube_070)
ob_madeira_suporte_04 = bpy.data.objects.new('Madeira_suporte_04', me_cube_067)
ob_madeira_suporte_05 = bpy.data.objects.new('Madeira_suporte_05', me_cube_093)
ob_entre_pe_34_01 = bpy.data.objects.new('Entre_pe_34_01', me_cube_023)
ob_entre_pe_34_01_001 = bpy.data.objects.new('Entre_pe_34_01.001', me_cube_024)
ob_entre_pe_54_01 = bpy.data.objects.new('Entre_pe_54_01', me_cube_007)
ob_entre_pe_54_02 = bpy.data.objects.new('Entre_pe_54_02', me_cube_008)
ob_entre_pe_54_03 = bpy.data.objects.new('Entre_pe_54_03', me_cube_012)
ob_entre_pe_54_04 = bpy.data.objects.new('Entre_pe_54_04', me_cube_029)
ob_pe_75_01 = bpy.data.objects.new('Pe_75_01', me_cube_019)
ob_pe_75_02 = bpy.data.objects.new('Pe_75_02', me_cube_020)
ob_pe_75_03 = bpy.data.objects.new('Pe_75_03', me_cube_010)
ob_pe_75_04 = bpy.data.objects.new('Pe_75_04', me_cube_009)
ob_pe_75_05 = bpy.data.objects.new('Pe_75_05', me_cube_003)
ob_pe_75_06 = bpy.data.objects.new('Pe_75_06', me_cube_006)
ob_suporte_75_01 = bpy.data.objects.new('Suporte_75_01', me_cube_028)
ob_suporte_60_01 = bpy.data.objects.new('Suporte_60_01', me_cube_013)
ob_suporte_140_01 = bpy.data.objects.new('Suporte_140_01', me_cube_026)
ob_suporte_140_02 = bpy.data.objects.new('Suporte_140_02', me_cube_027)
ob_suporte_15_01 = bpy.data.objects.new('Suporte_15_01', me_cube_030)
ob_tampo_80_01 = bpy.data.objects.new('Tampo_80_01', me_cube_097)
ob_tampo_80_02 = bpy.data.objects.new('Tampo_80_02', me_cube_098)
ob_tampo_150_01 = bpy.data.objects.new('Tampo_150_01', me_cube_094)
ob_tampo_150_02 = bpy.data.objects.new('Tampo_150_02', me_cube_095)
ob_tampo_150_03 = bpy.data.objects.new('Tampo_150_03', me_cube_096)

# ---- transforms, parenting, visibility, modifiers, constraints
ob_sun.location = (2.216, 4.364, 4.897)
ob_camera.location = (-3.623, 4.39, 2.723)
ob_camera.rotation_euler = (1.236, 0.0, -2.464)
ob_camera.scale = (0.79, 1.0, 1.0)
ob_suporte_140cm_01.location = (-0.05149, -2.435, 0.7805)
ob_suporte_140cm_01.rotation_euler = (0.0, -0.0, 1.571)
ob_suporte_140cm_01.scale = (0.2513, 352.6, 0.06007)
ob_suporte_140cm_02.location = (-0.04653, -1.97, 0.7805)
ob_suporte_140cm_02.rotation_euler = (0.0, -0.0, 1.571)
ob_suporte_140cm_02.scale = (0.2513, 355.1, 0.06007)
ob_suporte_60cm_01.location = (0.6735, -1.645, 0.7805)
ob_suporte_60cm_01.scale = (0.2513, 152.2, 0.06007)
ob_suporte_15cm_01.location = (0.6735, -1.27, 0.7805)
ob_suporte_15cm_01.scale = (0.2513, 38.05, 0.06007)
ob_suporte_75cm_01.location = (0.3235, -1.57, 0.7805)
ob_suporte_75cm_01.scale = (0.2513, 190.2, 0.06007)
ob_pe_75cm_01.location = (-0.7715, -2.53, 0.4205)
ob_pe_75cm_01.scale = (0.2513, 7.61, 1.502)
ob_pe_75cm_02.location = (-0.7715, -1.96, 0.4205)
ob_pe_75cm_02.scale = (0.2513, 7.61, 1.502)
ob_pe_75cm_03.location = (0.6785, -2.53, 0.4205)
ob_pe_75cm_03.scale = (0.2513, 7.61, 1.502)
ob_pe_75cm_04.location = (0.6785, -1.96, 0.4205)
ob_pe_75cm_04.scale = (0.2513, 7.61, 1.502)
ob_pe_75cm_06.location = (0.6835, -1.17, 0.4205)
ob_pe_75cm_06.rotation_euler = (0.0, -0.0, 1.571)
ob_pe_75cm_06.scale = (0.2513, 7.61, 1.502)
ob_pe_75cm_05.location = (0.3135, -1.17, 0.4205)
ob_pe_75cm_05.rotation_euler = (0.0, -0.0, 1.571)
ob_pe_75cm_05.scale = (0.2513, 7.61, 1.502)
ob_entre_pes_54cm_01.location = (0.6785, -2.245, 0.06046)
ob_entre_pes_54cm_01.scale = (0.2513, 137.0, 0.06007)
ob_entre_pes_54cm_02.location = (0.6785, -2.245, 0.7805)
ob_entre_pes_54cm_02.scale = (0.2513, 137.0, 0.06007)
ob_entre_pes_54cm_03.location = (-0.7715, -2.245, 0.7805)
ob_entre_pes_54cm_03.scale = (0.2513, 137.0, 0.06007)
ob_entre_pes_54cm_04.location = (-0.7715, -2.245, 0.06046)
ob_entre_pes_54cm_04.scale = (0.2513, 137.0, 0.06007)
ob_entre_pes_34cm_01.location = (0.4985, -1.17, 0.7805)
ob_entre_pes_34cm_01.rotation_euler = (0.0, -0.0, 1.571)
ob_entre_pes_34cm_01.scale = (0.2513, 86.24, 0.06007)
ob_entre_pes_34cm_02.location = (0.4985, -1.17, 0.06046)
ob_entre_pes_34cm_02.rotation_euler = (0.0, -0.0, 1.571)
ob_entre_pes_34cm_02.scale = (0.2513, 86.24, 0.06007)
ob_madeira_suporte_01.location = (-0.6219, 0.2416, 0.8737)
ob_madeira_suporte_01.scale = (0.02, 0.205, 0.01)
ob_madeira_suporte_01.lock_rotations_4d = False
ob_madeira_suporte_01.empty_display_type = 'ARROWS'
ob_madeira_suporte_01.lineart.crease_threshold = 0.0
ob_madeira_suporte_02.location = (-0.02448, 0.245, 0.88)
ob_madeira_suporte_02.scale = (0.02, 0.205, 0.01)
ob_madeira_suporte_02.lock_rotations_4d = False
ob_madeira_suporte_02.empty_display_type = 'ARROWS'
ob_madeira_suporte_02.lineart.crease_threshold = 0.0
ob_madeira_suporte_03.location = (0.498, 0.245, 0.88)
ob_madeira_suporte_03.scale = (0.02, 0.205, 0.01)
ob_madeira_suporte_03.lock_rotations_4d = False
ob_madeira_suporte_03.empty_display_type = 'ARROWS'
ob_madeira_suporte_03.lineart.crease_threshold = 0.0
ob_madeira_suporte_04.location = (0.5055, 0.6229, 0.88)
ob_madeira_suporte_04.rotation_euler = (0.0, 0.0, 1.571)
ob_madeira_suporte_04.scale = (0.02, 0.15, 0.01)
ob_madeira_suporte_04.lock_rotations_4d = False
ob_madeira_suporte_04.empty_display_type = 'ARROWS'
ob_madeira_suporte_04.lineart.crease_threshold = 0.0
ob_madeira_suporte_05.location = (0.5055, 1.028, 0.88)
ob_madeira_suporte_05.rotation_euler = (0.0, 0.0, 1.571)
ob_madeira_suporte_05.scale = (0.02, 0.15, 0.01)
ob_madeira_suporte_05.lock_rotations_4d = False
ob_madeira_suporte_05.empty_display_type = 'ARROWS'
ob_madeira_suporte_05.lineart.crease_threshold = 0.0
ob_entre_pe_34_01.location = (0.5055, 1.275, 0.875)
ob_entre_pe_34_01.rotation_euler = (0.0, -0.0, 1.571)
ob_entre_pe_34_01.scale = (0.2513, 86.24, 0.06007)
ob_entre_pe_34_01_001.location = (0.5055, 1.275, 0.155)
ob_entre_pe_34_01_001.rotation_euler = (0.0, -0.0, 1.571)
ob_entre_pe_34_01_001.scale = (0.2513, 86.24, 0.06007)
ob_entre_pe_54_01.location = (-0.7695, 0.2, 0.155)
ob_entre_pe_54_01.scale = (0.2513, 137.0, 0.06007)
ob_entre_pe_54_02.location = (-0.7695, 0.2, 0.875)
ob_entre_pe_54_02.scale = (0.2513, 137.0, 0.06007)
ob_entre_pe_54_03.location = (0.6805, 0.2, 0.155)
ob_entre_pe_54_03.scale = (0.2513, 137.0, 0.06007)
ob_entre_pe_54_04.location = (0.6805, 0.2, 0.875)
ob_entre_pe_54_04.scale = (0.2513, 137.0, 0.06007)
ob_pe_75_01.location = (0.6905, 1.275, 0.515)
ob_pe_75_01.rotation_euler = (0.0, -0.0, 1.571)
ob_pe_75_01.scale = (0.2513, 7.61, 1.502)
ob_pe_75_02.location = (0.3205, 1.275, 0.515)
ob_pe_75_02.rotation_euler = (0.0, -0.0, 1.571)
ob_pe_75_02.scale = (0.2513, 7.61, 1.502)
ob_pe_75_03.location = (0.6805, -0.085, 0.515)
ob_pe_75_03.scale = (0.2513, 7.61, 1.502)
ob_pe_75_04.location = (0.6805, 0.485, 0.515)
ob_pe_75_04.scale = (0.2513, 7.61, 1.502)
ob_pe_75_05.location = (-0.7695, -0.085, 0.515)
ob_pe_75_05.scale = (0.2513, 7.61, 1.502)
ob_pe_75_06.location = (-0.7695, 0.485, 0.515)
ob_pe_75_06.scale = (0.2513, 7.61, 1.502)
ob_suporte_75_01.location = (0.3305, 0.875, 0.875)
ob_suporte_75_01.scale = (0.2513, 190.2, 0.06007)
ob_suporte_60_01.location = (0.6805, 0.8, 0.875)
ob_suporte_60_01.scale = (0.2513, 152.2, 0.06007)
ob_suporte_140_01.location = (-0.04448, 0.475, 0.875)
ob_suporte_140_01.rotation_euler = (0.0, -0.0, 1.571)
ob_suporte_140_01.scale = (0.2513, 355.1, 0.06007)
ob_suporte_140_02.location = (-0.04944, 0.00987, 0.875)
ob_suporte_140_02.rotation_euler = (0.0, -0.0, 1.571)
ob_suporte_140_02.scale = (0.2513, 352.6, 0.06007)
ob_suporte_15_01.location = (0.6805, 1.175, 0.875)
ob_suporte_15_01.scale = (0.2513, 38.05, 0.06007)
ob_tampo_80_01.location = (0.4055, 0.9, 0.9)
ob_tampo_80_01.scale = (0.1, 0.4, 0.01)
ob_tampo_80_01.lock_rotations_4d = False
ob_tampo_80_01.empty_display_type = 'ARROWS'
ob_tampo_80_01.lineart.crease_threshold = 0.0
ob_tampo_80_02.location = (0.6055, 0.9, 0.9)
ob_tampo_80_02.scale = (0.1, 0.4, 0.01)
ob_tampo_80_02.lock_rotations_4d = False
ob_tampo_80_02.empty_display_type = 'ARROWS'
ob_tampo_80_02.lineart.crease_threshold = 0.0
ob_tampo_150_01.location = (-0.04448, -1.49e-08, 0.9)
ob_tampo_150_01.scale = (0.75, 0.1, 0.01)
ob_tampo_150_01.lock_rotations_4d = False
ob_tampo_150_01.empty_display_type = 'ARROWS'
ob_tampo_150_01.lineart.crease_threshold = 0.0
ob_tampo_150_02.location = (-0.04448, 0.2, 0.9)
ob_tampo_150_02.scale = (0.75, 0.1, 0.01)
ob_tampo_150_02.lock_rotations_4d = False
ob_tampo_150_02.empty_display_type = 'ARROWS'
ob_tampo_150_02.lineart.crease_threshold = 0.0
ob_tampo_150_03.location = (-0.04448, 0.4, 0.9)
ob_tampo_150_03.scale = (0.75, 0.1, 0.01)
ob_tampo_150_03.lock_rotations_4d = False
ob_tampo_150_03.empty_display_type = 'ARROWS'
ob_tampo_150_03.lineart.crease_threshold = 0.0

# ---- collection membership
scene.collection.objects.link(ob_sun)
scene.collection.objects.link(ob_camera)
col_vermelho_suporte.objects.link(ob_suporte_140cm_01)
col_vermelho_suporte.objects.link(ob_suporte_140cm_02)
col_vermelho_suporte.objects.link(ob_suporte_60cm_01)
col_vermelho_suporte.objects.link(ob_suporte_15cm_01)
col_vermelho_suporte.objects.link(ob_suporte_75cm_01)
col_azul_pes.objects.link(ob_pe_75cm_01)
col_azul_pes.objects.link(ob_pe_75cm_02)
col_azul_pes.objects.link(ob_pe_75cm_03)
col_azul_pes.objects.link(ob_pe_75cm_04)
col_azul_pes.objects.link(ob_pe_75cm_06)
col_azul_pes.objects.link(ob_pe_75cm_05)
col_amarelo_entre_pes.objects.link(ob_entre_pes_54cm_01)
col_amarelo_entre_pes.objects.link(ob_entre_pes_54cm_02)
col_amarelo_entre_pes.objects.link(ob_entre_pes_54cm_03)
col_amarelo_entre_pes.objects.link(ob_entre_pes_54cm_04)
col_amarelo_entre_pes.objects.link(ob_entre_pes_34cm_01)
col_amarelo_entre_pes.objects.link(ob_entre_pes_34cm_02)
col_suporte_de_madeira.objects.link(ob_madeira_suporte_01)
col_suporte_de_madeira.objects.link(ob_madeira_suporte_02)
col_suporte_de_madeira.objects.link(ob_madeira_suporte_03)
col_suporte_de_madeira.objects.link(ob_madeira_suporte_04)
col_suporte_de_madeira.objects.link(ob_madeira_suporte_05)
col_entre_p_s.objects.link(ob_entre_pe_34_01)
col_entre_p_s.objects.link(ob_entre_pe_34_01_001)
col_entre_p_s.objects.link(ob_entre_pe_54_01)
col_entre_p_s.objects.link(ob_entre_pe_54_02)
col_entre_p_s.objects.link(ob_entre_pe_54_03)
col_entre_p_s.objects.link(ob_entre_pe_54_04)
col_p_s.objects.link(ob_pe_75_01)
col_p_s.objects.link(ob_pe_75_02)
col_p_s.objects.link(ob_pe_75_03)
col_p_s.objects.link(ob_pe_75_04)
col_p_s.objects.link(ob_pe_75_05)
col_p_s.objects.link(ob_pe_75_06)
col_suportes.objects.link(ob_suporte_75_01)
col_suportes.objects.link(ob_suporte_60_01)
col_suportes.objects.link(ob_suporte_140_01)
col_suportes.objects.link(ob_suporte_140_02)
col_suportes.objects.link(ob_suporte_15_01)
col_tampo.objects.link(ob_tampo_80_01)
col_tampo.objects.link(ob_tampo_80_02)
col_tampo.objects.link(ob_tampo_150_01)
col_tampo.objects.link(ob_tampo_150_02)
col_tampo.objects.link(ob_tampo_150_03)

# ---- scene / render settings (as saved in the file)
scene.camera = ob_camera
scene.frame_start = 1; scene.frame_end = 250; scene.frame_set(74)
scene.render.engine = 'BLENDER_EEVEE_NEXT'
scene.render.film_transparent = True
bpy.context.view_layer.update()
